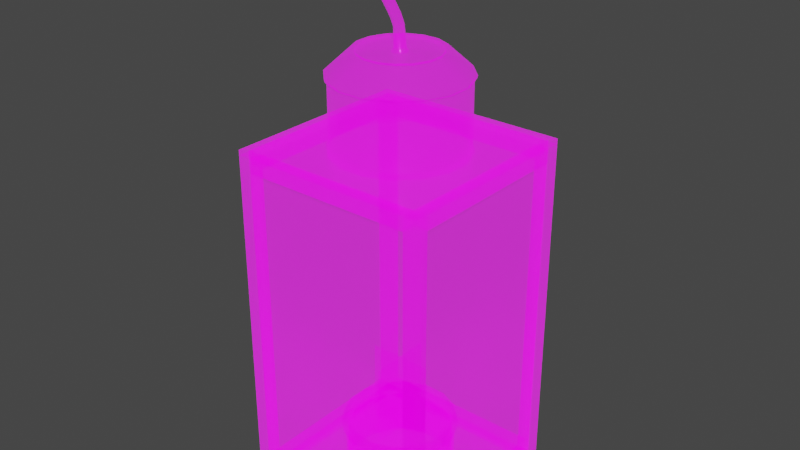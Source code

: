 # Source: Lamp.blend  (saved by Blender 2.81.16; exported with 4.5.12 LTS)
import bpy
from mathutils import Matrix  # noqa: F401  (used for matrix-valued properties, if any)

bpy.ops.wm.read_factory_settings(use_empty=True)
scene = bpy.context.scene
scene.name = 'Scene'

# ---- collections
col_collection = bpy.data.collections.new('Collection'); scene.collection.children.link(col_collection)

# ---- images (referenced by path relative to the original .blend; pixels are not part of the script)
import os
ASSET_DIR = os.environ.get("B2B_ASSET_DIR", "")  # directory of the original .blend (textures are referenced by path, not embedded)
HERE = os.path.dirname(os.path.abspath(__file__))  # packed textures are extracted next to this script under _unpacked/

def load_image(name, relpath, width, height, colorspace="sRGB"):
    """Load a texture the original file referenced (path relative to the .blend, or extracted next to this script)."""
    p = next((c for c in (os.path.join(HERE, relpath), os.path.join(ASSET_DIR, relpath)) if relpath and os.path.exists(c)), "")
    if p:
        img = bpy.data.images.load(p, check_existing=True)
        img.name = name
    else:  # same state as the original file: an image datablock whose file is absent (Cycles renders it pink)
        img = bpy.data.images.new(name, width, height)
        img.source = "FILE"
        img.filepath = "//" + (relpath or name)
    img.colorspace_settings.name = colorspace
    return img
img_opacity_png = load_image('Opacity.png', 'Lamparina/Opacity.png', 1024, 1024, 'sRGB')
img_roughness_png = load_image('Roughness.png', 'Lamparina/Roughness.png', 1024, 1024, 'sRGB')
img_metal_png = load_image('Metal.png', 'Lamparina/Metal.png', 1024, 1024, 'sRGB')
img_bump_png = load_image('Bump.png', 'Lamparina/Bump.png', 1024, 1024, 'sRGB')
img_emission_png = load_image('Emission.png', 'Lamparina/Emission.png', 1024, 1024, 'sRGB')
img_td_checker = load_image('TD_Checker', '', 2048, 2048, 'sRGB')
img_color_png = load_image('Color.png', 'Lamparina/Color.png', 1024, 1024, 'sRGB')

# ---- materials (node trees are filled in below, after node groups)
mat_lamp = bpy.data.materials.new('Lamp')
mat_lamp.use_transparency_overlap = False
mat_lamp.show_transparent_back = False
mat_lamp.use_transparent_shadow = False
mat_lamp.use_raytrace_refraction = True
mat_lamp.use_screen_refraction = True
mat_lamp.thickness_mode = 'SLAB'

# ---- node groups
ng_auto_smooth = bpy.data.node_groups.new('Auto Smooth', 'GeometryNodeTree')
_s = ng_auto_smooth.interface.new_socket(name='Geometry', in_out='OUTPUT', socket_type='NodeSocketGeometry')
_s = ng_auto_smooth.interface.new_socket(name='Geometry', in_out='INPUT', socket_type='NodeSocketGeometry')
_s = ng_auto_smooth.interface.new_socket(name='Angle', in_out='INPUT', socket_type='NodeSocketFloat')
_s.subtype = 'ANGLE'
_s.min_value = 0.0
_s.max_value = 3.142
ng_auto_smooth.is_modifier = True
_N = ng_auto_smooth.nodes; _L = ng_auto_smooth.links
n0 = _N.new('NodeGroupOutput'); n0.name = 'Group Output'; n0.location = (480, -100)
n1 = _N.new('NodeGroupInput'); n1.name = 'Group Input'; n1.location = (-420, -300)
n2 = _N.new('NodeGroupInput'); n2.name = 'Group Input.001'; n2.location = (-60, -100)
n3 = _N.new('GeometryNodeSetShadeSmooth'); n3.name = 'Set Shade Smooth'; n3.location = (120, -100)
n3.domain = 'EDGE'
n4 = _N.new('GeometryNodeSetShadeSmooth'); n4.name = 'Set Shade Smooth.001'; n4.location = (300, -100)
n5 = _N.new('GeometryNodeInputMeshEdgeAngle'); n5.name = 'Edge Angle'; n5.location = (-420, -220)
n6 = _N.new('GeometryNodeInputEdgeSmooth'); n6.name = 'Is Edge Smooth'; n6.location = (-60, -160)
n7 = _N.new('GeometryNodeInputShadeSmooth'); n7.name = 'Is Face Smooth'; n7.location = (-240, -340)
n8 = _N.new('FunctionNodeBooleanMath'); n8.name = 'Boolean Math'; n8.location = (-60, -220)
n9 = _N.new('FunctionNodeCompare'); n9.name = 'Compare'; n9.location = (-240, -180)
n9.operation = 'LESS_EQUAL'
_L.new(n5.outputs[0], n9.inputs[0])
_L.new(n4.outputs[0], n0.inputs[0])
_L.new(n1.outputs[1], n9.inputs[1])
_L.new(n9.outputs[0], n8.inputs[0])
_L.new(n7.outputs[0], n8.inputs[1])
_L.new(n2.outputs[0], n3.inputs[0])
_L.new(n6.outputs[0], n3.inputs[1])
_L.new(n3.outputs[0], n4.inputs[0])
_L.new(n8.outputs[0], n3.inputs[2])
n0.is_active_output = True

# ---- material node trees
mat_lamp.use_nodes = True; mat_lamp.node_tree.nodes.clear()
_N = mat_lamp.node_tree.nodes; _L = mat_lamp.node_tree.links
n0 = _N.new('ShaderNodeOutputMaterial'); n0.name = 'Material Output'; n0.location = (300, 300)
n1 = _N.new('ShaderNodeBsdfPrincipled'); n1.name = 'Principled BSDF'; n1.location = (10, 300)
n1.distribution = 'GGX'
n1.subsurface_method = 'BURLEY'
n1.inputs[3].default_value = 1.45
n1.inputs[28].default_value = 1.0
n2 = _N.new('ShaderNodeTexImage'); n2.name = 'Image Texture'; n2.location = (-284, -199)
n2.hide = True
n2.image = img_opacity_png
n3 = _N.new('ShaderNodeBump'); n3.name = 'Bump'; n3.location = (-235, -259)
n3.inputs[0].default_value = 0.1
n3.inputs[1].default_value = 1.0
n3.inputs[2].default_value = 1.0
n4 = _N.new('ShaderNodeTexImage'); n4.name = 'Image Texture.001'; n4.location = (-336, -68)
n4.hide = True
n4.image = img_roughness_png
n5 = _N.new('ShaderNodeTexImage'); n5.name = 'Image Texture.003'; n5.location = (-289, 98)
n5.hide = True
n5.image = img_metal_png
n6 = _N.new('ShaderNodeTexImage'); n6.name = 'Image Texture.002'; n6.location = (-520, -331)
n6.image = img_bump_png
n7 = _N.new('ShaderNodeTexImage'); n7.name = 'Image Texture.005'; n7.location = (-763, -96)
n7.image = img_emission_png
n8 = _N.new('ShaderNodeTexImage'); n8.name = 'Image Texture.006'; n8.location = (-695, 291)
n8.image = img_td_checker
n9 = _N.new('ShaderNodeTexImage'); n9.name = 'Image Texture.004'; n9.location = (-280, 185)
n9.hide = True
n9.image = img_color_png
_L.new(n2.outputs[0], n1.inputs[4])
_L.new(n4.outputs[0], n1.inputs[2])
_L.new(n5.outputs[0], n1.inputs[1])
_L.new(n9.outputs[0], n1.inputs[0])
_L.new(n3.outputs[0], n1.inputs[5])
_L.new(n6.outputs[0], n3.inputs[3])
_L.new(n1.outputs[0], n0.inputs[0])
_L.new(n7.outputs[0], n1.inputs[27])
n0.is_active_output = True

# ---- world
world_world = bpy.data.worlds.new('World'); scene.world = world_world
world_world.use_nodes = True; world_world.node_tree.nodes.clear()
_N = world_world.node_tree.nodes; _L = world_world.node_tree.links
n0 = _N.new('ShaderNodeOutputWorld'); n0.name = 'World Output'; n0.location = (300, 300)
n1 = _N.new('ShaderNodeBackground'); n1.name = 'Background'; n1.location = (10, 300)
n1.inputs[0].default_value = (0.05088, 0.05088, 0.05088, 1.0)
_L.new(n1.outputs[0], n0.inputs[0])
n0.is_active_output = True
world_world.color = (0.05088, 0.05088, 0.05088)
world_world.use_sun_shadow = False
world_world.sun_shadow_jitter_overblur = 0.0

# ---- meshes
me_cube_002 = bpy.data.meshes.new('Cube.002')
me_cube_002.from_pydata([(-0.1073, 0.5394, 0.005872), (-0.1073, 0.5394, 0.5059), (0.1073, 0.5394, 0.005872), (0.1073, 0.5394, 0.5059), (0.3056, 0.4573, 0.005872), (0.3056, 0.4573, 0.5059), (0.4573, 0.3056, 0.005872), (0.4573, 0.3056, 0.5059), (0.5394, 0.1073, 0.005872), (0.5394, 0.1073, 0.5059), (0.5394, -0.1073, 0.005872), (0.5394, -0.1073, 0.5059), (0.4573, -0.3056, 0.005872), (0.4573, -0.3056, 0.5059), (0.3056, -0.4573, 0.005872), (0.3056, -0.4573, 0.5059), (0.1073, -0.5394, 0.005872), (0.1073, -0.5394, 0.5059), (-0.1073, -0.5394, 0.005872), (-0.1073, -0.5394, 0.5059), (-0.3056, -0.4573, 0.005872), (-0.3056, -0.4573, 0.5059), (-0.4573, -0.3056, 0.005872), (-0.4573, -0.3056, 0.5059), (-0.5394, -0.1073, 0.005872), (-0.5394, -0.1073, 0.5059), (-0.5394, 0.1073, 0.005872), (-0.5394, 0.1073, 0.5059), (-0.4573, 0.3056, 0.005872), (-0.4573, 0.3056, 0.5059), (-0.3056, 0.4573, 0.005872), (-0.3056, 0.4573, 0.5059), (0.1102, 0.554, 0.5109), (-0.1102, 0.554, 0.5109), (0.3138, 0.4696, 0.5109), (0.4696, 0.3138, 0.5109), (0.554, 0.1102, 0.5109), (0.554, -0.1102, 0.5109), (0.4696, -0.3138, 0.5109), (0.3138, -0.4696, 0.5109), (0.1102, -0.554, 0.5109), (-0.1102, -0.554, 0.5109), (-0.3138, -0.4696, 0.5109), (-0.4696, -0.3138, 0.5109), (-0.554, -0.1102, 0.5109), (-0.554, 0.1102, 0.5109), (-0.4696, 0.3138, 0.5109), (-0.3138, 0.4696, 0.5109), (0.1145, 0.5756, 0.5298), (-0.1145, 0.5756, 0.5298), (0.3261, 0.488, 0.5298), (0.488, 0.3261, 0.5298), (0.5756, 0.1145, 0.5298), (0.5756, -0.1145, 0.5298), (0.488, -0.3261, 0.5298), (0.3261, -0.488, 0.5298), (0.1145, -0.5756, 0.5298), (-0.1145, -0.5756, 0.5298), (-0.3261, -0.488, 0.5298), (-0.488, -0.3261, 0.5298), (-0.5756, -0.1145, 0.5298), (-0.5756, 0.1145, 0.5298), (-0.488, 0.3261, 0.5298), (-0.3261, 0.488, 0.5298), (0.1115, 0.5607, 0.5462), (-0.1115, 0.5607, 0.5462), (0.3176, 0.4753, 0.5462), (0.4753, 0.3176, 0.5462), (0.5607, 0.1115, 0.5462), (0.5607, -0.1115, 0.5462), (0.4753, -0.3176, 0.5462), (0.3176, -0.4753, 0.5462), (0.1115, -0.5607, 0.5462), (-0.1115, -0.5607, 0.5462), (-0.3176, -0.4753, 0.5462), (-0.4753, -0.3176, 0.5462), (-0.5607, -0.1115, 0.5462), (-0.5607, 0.1115, 0.5462), (-0.4753, 0.3176, 0.5462), (-0.3176, 0.4753, 0.5462), (0.1115, 0.5607, 0.6155), (-0.1115, 0.5607, 0.6155), (0.3176, 0.4753, 0.6155), (0.4753, 0.3176, 0.6155), (0.5607, 0.1115, 0.6155), (0.5607, -0.1115, 0.6155), (0.4753, -0.3176, 0.6155), (0.3176, -0.4753, 0.6155), (0.1115, -0.5607, 0.6155), (-0.1115, -0.5607, 0.6155), (-0.3176, -0.4753, 0.6155), (-0.4753, -0.3176, 0.6155), (-0.5607, -0.1115, 0.6155), (-0.5607, 0.1115, 0.6155), (-0.4753, 0.3176, 0.6155), (-0.3176, 0.4753, 0.6155), (0.1029, 0.5172, 0.6155), (-0.1029, 0.5172, 0.6155), (-0.2929, 0.4384, 0.6155), (-0.4384, 0.2929, 0.6155), (-0.5172, 0.1029, 0.6155), (-0.5172, -0.1029, 0.6155), (-0.4384, -0.2929, 0.6155), (-0.2929, -0.4384, 0.6155), (-0.1029, -0.5172, 0.6155), (0.1029, -0.5172, 0.6155), (0.2929, -0.4384, 0.6155), (0.4384, -0.2929, 0.6155), (0.5172, -0.1029, 0.6155), (0.5172, 0.1029, 0.6155), (0.4384, 0.2929, 0.6155), (0.2929, 0.4384, 0.6155), (0.1029, 0.5172, 0.09342), (0.2929, 0.4384, 0.09342), (-0.2929, 0.4384, 0.09342), (-0.4384, 0.2929, 0.09342), (-0.5172, 0.1029, 0.09342), (-0.1029, -0.5172, 0.09342), (0.4384, 0.2929, 0.09342), (0.1018, 0.5117, 0.4919), (0.2899, 0.4338, 0.4919), (0.5117, 0.1018, 0.4919), (0.5117, -0.1018, 0.4919), (0.4338, -0.2899, 0.4919), (0.2899, -0.4338, 0.4919), (-0.4338, -0.2899, 0.4919), (-0.5117, -0.1018, 0.4919), (-0.2899, 0.4338, 0.4919), (-0.05687, 0.05687, 4.407), (0.05687, 0.05687, 4.407), (0.05687, -0.05687, 4.407), (-0.05687, -0.05687, 4.407), (-0.08043, -7.008e-09, 4.407), (-4.762e-09, 0.08043, 4.407), (0.08043, 7.008e-09, 4.407), (4.186e-09, -0.08043, 4.407), (0.0199, -0.03483, 4.643), (0.03362, 0.0005281, 4.648), (0.0199, 0.03588, 4.643), (-0.01322, 0.05053, 4.631), (-0.04634, 0.03588, 4.619), (-0.06005, 0.0005282, 4.613), (-0.04634, -0.03483, 4.619), (-0.01322, -0.04947, 4.631), (-0.01842, -0.03483, 4.728), (-0.005604, 0.0005281, 4.735), (-0.01842, 0.03588, 4.728), (-0.04937, 0.05053, 4.711), (-0.08033, 0.03588, 4.694), (-0.09315, 0.0005282, 4.687), (-0.08033, -0.03483, 4.694), (-0.04937, -0.04947, 4.711), (-0.06761, -0.03483, 4.801), (-0.05598, 0.0005281, 4.809), (-0.06761, 0.03588, 4.801), (-0.09567, 0.05053, 4.779), (-0.1237, 0.03588, 4.758), (-0.1354, 0.0005282, 4.749), (-0.1237, -0.03483, 4.758), (-0.09567, -0.04947, 4.779), (-0.1079, -0.03483, 4.856), (-0.09554, 0.0005242, 4.864), (-0.1079, 0.03588, 4.856), (-0.1378, 0.05052, 4.837), (-0.1677, 0.03588, 4.818), (-0.18, 0.0005238, 4.81), (-0.1677, -0.03483, 4.818), (-0.1378, -0.04948, 4.837), (-0.1452, -0.03484, 4.924), (-0.132, 0.0005158, 4.93), (-0.1452, 0.03587, 4.924), (-0.1771, 0.05051, 4.908), (-0.2089, 0.03587, 4.893), (-0.2221, 0.0005141, 4.887), (-0.2089, -0.03484, 4.893), (-0.1771, -0.04949, 4.908), (-0.1763, -0.03485, 4.999), (-0.1624, 0.0005074, 5.003), (-0.1763, 0.03586, 4.999), (-0.2097, 0.05051, 4.987), (-0.2432, 0.03586, 4.976), (-0.257, 0.0005045, 4.971), (-0.2432, -0.03485, 4.976), (-0.2097, -0.04949, 4.987), (-0.1971, -0.03485, 5.076), (-0.1827, 0.0005036, 5.078), (-0.1971, 0.03586, 5.076), (-0.2319, 0.0505, 5.069), (-0.2666, 0.03586, 5.063), (-0.281, 0.0005001, 5.06), (-0.2666, -0.03485, 5.063), (-0.2319, -0.0495, 5.069), (-0.2043, -0.03485, 5.149), (-0.1897, 0.0005085, 5.149), (-0.2043, 0.03586, 5.149), (-0.2397, 0.05051, 5.149), (-0.275, 0.03586, 5.15), (-0.2897, 0.0005066, 5.15), (-0.275, -0.03485, 5.15), (-0.2397, -0.04949, 5.149), (-0.1955, -0.03483, 5.212), (-0.1816, 0.0005237, 5.208), (-0.1955, 0.03588, 5.212), (-0.2293, 0.05053, 5.222), (-0.263, 0.03589, 5.233), (-0.277, 0.0005326, 5.237), (-0.263, -0.03482, 5.233), (-0.2293, -0.04947, 5.222), (-0.1301, -0.03459, 5.341), (-0.1184, 0.0007504, 5.332), (-0.1302, 0.03612, 5.341), (-0.1586, 0.05079, 5.362), (-0.1871, 0.03617, 5.383), (-0.1988, 0.0008203, 5.392), (-0.187, -0.03455, 5.383), (-0.1585, -0.04921, 5.362), (-0.02143, -0.03421, 5.43), (-0.01483, 0.001115, 5.417), (-0.02154, 0.0365, 5.43), (-0.03763, 0.05121, 5.461), (-0.05367, 0.03663, 5.493), (-0.06027, 0.001297, 5.506), (-0.05356, -0.03408, 5.493), (-0.03747, -0.04879, 5.462), (0.03701, -0.03406, 5.453), (0.04059, 0.001265, 5.438), (0.03691, 0.03665, 5.452), (0.02811, 0.05138, 5.487), (0.01935, 0.03682, 5.521), (0.01576, 0.0015, 5.535), (0.01944, -0.03389, 5.521), (0.02824, -0.04862, 5.487), (0.09686, -0.03396, 5.461), (0.09708, 0.001352, 5.446), (0.09682, 0.03675, 5.461), (0.09623, 0.05148, 5.496), (0.09565, 0.03693, 5.531), (0.09543, 0.001618, 5.546), (0.0957, -0.03378, 5.532), (0.09629, -0.04851, 5.496), (0.1562, -0.03397, 5.455), (0.1528, 0.001346, 5.44), (0.1562, 0.03674, 5.454), (0.1643, 0.05148, 5.489), (0.1724, 0.03692, 5.523), (0.1758, 0.001606, 5.538), (0.1724, -0.03379, 5.523), (0.1643, -0.04852, 5.489), (0.2134, -0.03411, 5.433), (0.2066, 0.001217, 5.42), (0.2135, 0.0366, 5.433), (0.2301, 0.05132, 5.464), (0.2466, 0.03674, 5.496), (0.2533, 0.001416, 5.509), (0.2464, -0.03397, 5.496), (0.2299, -0.04868, 5.465), (0.2669, -0.03441, 5.395), (0.2572, 0.0009282, 5.384), (0.2672, 0.03629, 5.395), (0.291, 0.05097, 5.421), (0.3147, 0.03635, 5.447), (0.3244, 0.00101, 5.459), (0.3144, -0.03436, 5.448), (0.2906, -0.04903, 5.422), (0.3152, -0.03493, 5.34), (0.3033, 0.0004354, 5.331), (0.3156, 0.03578, 5.339), (0.3448, 0.05039, 5.359), (0.3738, 0.03572, 5.379), (0.3857, 0.000355, 5.388), (0.3734, -0.03499, 5.38), (0.3442, -0.0496, 5.36), (0.3558, -0.0357, 5.264), (0.3425, -0.0003112, 5.258), (0.3563, 0.035, 5.263), (0.3889, 0.04955, 5.277), (0.4215, 0.03482, 5.29), (0.4347, -0.0005753, 5.296), (0.421, -0.03589, 5.291), (0.3883, -0.05044, 5.277), (0.3861, -0.03678, 5.166), (0.372, -0.001359, 5.163), (0.3866, 0.03393, 5.166), (0.4212, 0.04841, 5.173), (0.4556, 0.03361, 5.181), (0.4696, -0.00181, 5.185), (0.4551, -0.0371, 5.182), (0.4205, -0.05158, 5.174), (0.03987, -0.03967, 4.438), (0.05641, 0.000278, 4.438), (0.03987, 0.04023, 4.438), (-7.986e-05, 0.05678, 4.438), (-0.04003, 0.04023, 4.437), (-0.05657, 0.0002781, 4.437), (-0.04003, -0.03967, 4.437), (-7.989e-05, -0.05622, 4.438), (-0.1252, 0.6293, 3.555), (-0.1252, 0.6293, 4.189), (0.1252, 0.6293, 3.555), (0.1252, 0.6293, 4.189), (0.3565, 0.5335, 3.555), (0.3565, 0.5335, 4.189), (0.5335, 0.3565, 3.555), (0.5335, 0.3565, 4.189), (0.6293, 0.1252, 3.555), (0.6293, 0.1252, 4.189), (0.6293, -0.1252, 3.555), (0.6293, -0.1252, 4.189), (0.5335, -0.3565, 3.555), (0.5335, -0.3565, 4.189), (0.3565, -0.5335, 3.555), (0.3565, -0.5335, 4.189), (0.1252, -0.6293, 3.555), (0.1252, -0.6293, 4.189), (-0.1252, -0.6293, 3.555), (-0.1252, -0.6293, 4.189), (-0.3565, -0.5335, 3.555), (-0.3565, -0.5335, 4.189), (-0.5335, -0.3565, 3.555), (-0.5335, -0.3565, 4.189), (-0.6293, -0.1252, 3.555), (-0.6293, -0.1252, 4.189), (-0.6293, 0.1252, 3.555), (-0.6293, 0.1252, 4.189), (-0.5335, 0.3565, 3.555), (-0.5335, 0.3565, 4.189), (-0.3565, 0.5335, 3.555), (-0.3565, 0.5335, 4.189), (-0.1291, 0.6489, 4.189), (0.1291, 0.6489, 4.189), (0.3676, 0.5501, 4.189), (0.5501, 0.3676, 4.189), (0.6489, 0.1291, 4.189), (0.6489, -0.1291, 4.189), (0.5501, -0.3676, 4.189), (0.3676, -0.5501, 4.189), (0.1291, -0.6489, 4.189), (-0.1291, -0.6489, 4.189), (-0.3676, -0.5501, 4.189), (-0.5501, -0.3676, 4.189), (-0.6489, -0.1291, 4.189), (-0.6489, 0.1291, 4.189), (-0.5501, 0.3676, 4.189), (-0.3676, 0.5501, 4.189), (-0.1302, 0.6547, 4.213), (0.1302, 0.6547, 4.213), (0.3709, 0.5551, 4.213), (0.5551, 0.3709, 4.213), (0.6547, 0.1302, 4.213), (0.6547, -0.1302, 4.213), (0.5551, -0.3709, 4.213), (0.3709, -0.5551, 4.213), (0.1302, -0.6547, 4.213), (-0.1302, -0.6547, 4.213), (-0.3709, -0.5551, 4.213), (-0.5551, -0.3709, 4.213), (-0.6547, -0.1302, 4.213), (-0.6547, 0.1302, 4.213), (-0.5551, 0.3709, 4.213), (-0.3709, 0.5551, 4.213), (-0.07687, 0.3865, 4.427), (0.07687, 0.3865, 4.427), (0.2189, 0.3276, 4.427), (0.3276, 0.2189, 4.427), (0.3865, 0.07687, 4.427), (0.3865, -0.07687, 4.427), (0.3276, -0.2189, 4.427), (0.2189, -0.3276, 4.427), (0.07687, -0.3865, 4.427), (-0.07687, -0.3865, 4.427), (-0.2189, -0.3276, 4.427), (-0.3276, -0.2189, 4.427), (-0.3865, -0.07687, 4.427), (-0.3865, 0.07687, 4.427), (-0.3276, 0.2189, 4.427), (-0.2189, 0.3276, 4.427), (0.08385, 0.4215, 4.432), (-0.08385, 0.4215, 4.432), (0.2388, 0.3574, 4.432), (0.3574, 0.2388, 4.432), (0.4215, 0.08385, 4.432), (0.4215, -0.08385, 4.432), (0.3574, -0.2388, 4.432), (0.2388, -0.3574, 4.432), (0.08385, -0.4215, 4.432), (-0.08385, -0.4215, 4.432), (-0.2388, -0.3574, 4.432), (-0.3574, -0.2388, 4.432), (-0.4215, -0.08385, 4.432), (-0.4215, 0.08385, 4.432), (-0.3574, 0.2388, 4.432), (-0.2388, 0.3574, 4.432), (-0.07687, 0.3865, 4.407), (0.07687, 0.3865, 4.407), (0.2189, 0.3276, 4.407), (0.3276, 0.2189, 4.407), (0.3865, 0.07687, 4.407), (0.3865, -0.07687, 4.407), (0.3276, -0.2189, 4.407), (0.2189, -0.3276, 4.407), (0.07687, -0.3865, 4.407), (-0.07687, -0.3865, 4.407), (-0.2189, -0.3276, 4.407), (-0.3276, -0.2189, 4.407), (-0.3865, -0.07687, 4.407), (-0.3865, 0.07687, 4.407), (-0.3276, 0.2189, 4.407), (-0.2189, 0.3276, 4.407), (-0.1288, 0.6477, 3.528), (0.1288, 0.6477, 3.528), (0.3669, 0.5491, 3.528), (0.5491, 0.3669, 3.528), (0.6477, 0.1288, 3.528), (0.6477, -0.1288, 3.528), (0.5491, -0.3669, 3.528), (0.3669, -0.5491, 3.528), (0.1288, -0.6477, 3.528), (-0.1288, -0.6477, 3.528), (-0.3669, -0.5491, 3.528), (-0.5491, -0.3669, 3.528), (-0.6477, -0.1288, 3.528), (-0.6477, 0.1288, 3.528), (-0.5491, 0.3669, 3.528), (-0.3669, 0.5491, 3.528), (-0.1288, 0.6477, 3.5), (0.1288, 0.6477, 3.5), (0.3669, 0.5491, 3.5), (0.5491, 0.3669, 3.5), (0.6477, 0.1288, 3.5), (0.6477, -0.1288, 3.5), (0.5491, -0.3669, 3.5), (0.3669, -0.5491, 3.5), (0.1288, -0.6477, 3.5), (-0.1288, -0.6477, 3.5), (-0.3669, -0.5491, 3.5), (-0.5491, -0.3669, 3.5), (-0.6477, -0.1288, 3.5), (-0.6477, 0.1288, 3.5), (-0.5491, 0.3669, 3.5), (-0.3669, 0.5491, 3.5), (-0.1029, 0.5172, 0.09342), (-0.5172, -0.1029, 0.09342), (-0.4384, -0.2929, 0.09342), (-0.2929, -0.4384, 0.09342), (0.1029, -0.5172, 0.09342), (0.2929, -0.4384, 0.09342), (0.4384, -0.2929, 0.09342), (0.5172, -0.1029, 0.09342), (0.5172, 0.1029, 0.09342), (-0.1018, 0.5117, 0.03263), (-0.1018, 0.5117, 0.4919), (0.1018, 0.5117, 0.03263), (0.2899, 0.4338, 0.03263), (0.4338, 0.2899, 0.03263), (0.4338, 0.2899, 0.4919), (0.5117, 0.1018, 0.03263), (0.5117, -0.1018, 0.03263), (0.4338, -0.2899, 0.03263), (0.2899, -0.4338, 0.03263), (0.1018, -0.5117, 0.03263), (0.1018, -0.5117, 0.4919), (-0.1018, -0.5117, 0.03263), (-0.1018, -0.5117, 0.4919), (-0.2899, -0.4338, 0.03263), (-0.2899, -0.4338, 0.4919), (-0.4338, -0.2899, 0.03263), (-0.5117, -0.1018, 0.03263), (-0.5117, 0.1018, 0.03263), (-0.5117, 0.1018, 0.4919), (-0.4338, 0.2899, 0.03263), (-0.4338, 0.2899, 0.4919), (-0.2899, 0.4338, 0.03263), (-0.1706, -0.03471, 5.285), (-0.08643, -0.03441, 5.391), (-0.2016, -0.04934, 5.301), (-0.1089, -0.04901, 5.417), (-0.1578, 0.0006408, 5.279), (-0.07717, 0.0009267, 5.38), (-0.1707, 0.036, 5.285), (-0.08651, 0.0363, 5.391), (-0.2017, 0.05066, 5.301), (-0.109, 0.05099, 5.417), (-0.2327, 0.03603, 5.317), (-0.1314, 0.03639, 5.443), (-0.2455, 0.0006811, 5.324), (-0.1407, 0.001051, 5.454), (-0.2326, -0.03468, 5.317), (-0.1313, -0.03432, 5.443), (-0.9409, -0.9409, -0.02528), (-0.9409, -0.9409, 3.541), (-0.9409, 0.9409, -0.02528), (-0.9409, 0.9409, 3.541), (0.9409, -0.9409, -0.02528), (0.9409, -0.9409, 3.541), (0.9409, 0.9409, -0.02528), (0.9409, 0.9409, 3.541), (1.0, -1.0, 0.0), (1.0, 1.0, 0.0), (1.0, -1.0, 3.5), (-1.0, -1.0, 0.0), (-1.0, -1.0, 3.5), (-0.8611, -1.0, 3.5), (-0.8611, -0.8611, 3.5), (1.0, -0.8611, 0.0), (0.8611, -0.8611, 3.5), (1.0, 1.0, 3.5), (1.0, 0.8611, 0.0), (0.8611, 0.8611, 0.0), (-1.0, 1.0, 0.0), (-1.0, 1.0, 3.5), (-1.0, 0.8611, 3.5), (-0.8611, 0.8611, 0.0), (-1.0, 1.0, -0.05132), (-1.0, -1.0, -0.05132), (1.0, -1.0, -0.05132), (1.0, 1.0, -0.05132), (-1.0, -1.0, 3.551), (-1.0, 1.0, 3.551), (1.0, -1.0, 3.551), (1.0, 1.0, 3.551), (1.0, 0.8611, 0.1389), (1.0, -0.8611, 0.1389), (0.8611, 0.8611, 0.1389), (0.8611, -0.8611, 0.1389), (0.8611, -0.8611, 0.0), (-0.8611, 1.0, 0.1389), (0.8611, 1.0, 0.1389), (-0.8611, 1.0, -3.725e-09), (0.8611, 1.0, -3.725e-09), (-1.0, -0.8611, 0.1389), (-1.0, 0.8611, 0.1389), (-1.0, -0.8611, -7.451e-09), (-1.0, 0.8611, -7.451e-09), (-0.8611, 0.8611, 0.1389), (0.8611, -1.0, 0.1389), (-0.8611, -1.0, 0.1389), (0.8611, -1.0, -1.118e-08), (-0.8611, -1.0, -1.118e-08), (-0.8611, -0.8611, 0.1389), (-0.8611, -0.8611, -1.118e-08), (1.0, 0.8611, 3.361), (1.0, -0.8611, 3.361), (1.0, 0.8611, 3.5), (1.0, -0.8611, 3.5), (0.8611, 0.8611, 3.361), (0.8611, 0.8611, 3.5), (-0.8611, 1.0, 3.361), (0.8611, 1.0, 3.361), (-0.8611, 1.0, 3.5), (0.8611, 1.0, 3.5), (-1.0, -0.8611, 3.361), (-1.0, 0.8611, 3.361), (-1.0, -0.8611, 3.5), (-0.8611, 0.8611, 3.361), (-0.8611, 0.8611, 3.5), (0.8611, -1.0, 3.361), (-0.8611, -1.0, 3.361), (0.8611, -1.0, 3.5), (0.8611, -0.8611, 3.361), (-0.8611, -0.8611, 3.361), (-0.3283, 0.0, 0.457), (0.3283, 0.0, 0.457), (-0.3283, 0.0, 1.306), (0.3283, 0.0, 1.306), (0.0, -0.3283, 0.457), (0.0, 0.3283, 0.457), (0.0, -0.3283, 1.306), (0.0, 0.3283, 1.306)], [], [(0, 1, 3, 2), (2, 3, 5, 4), (4, 5, 7, 6), (6, 7, 9, 8), (8, 9, 11, 10), (10, 11, 13, 12), (12, 13, 15, 14), (14, 15, 17, 16), (16, 17, 19, 18), (18, 19, 21, 20), (20, 21, 23, 22), (22, 23, 25, 24), (24, 25, 27, 26), (26, 27, 29, 28), (11, 9, 36, 37), (28, 29, 31, 30), (30, 31, 1, 0), (75, 76, 60, 59), (21, 19, 41, 42), (31, 29, 46, 47), (7, 5, 34, 35), (17, 15, 39, 40), (3, 1, 33, 32), (27, 25, 44, 45), (13, 11, 37, 38), (23, 21, 42, 43), (1, 31, 47, 33), (9, 7, 35, 36), (19, 17, 40, 41), (29, 27, 45, 46), (5, 3, 32, 34), (15, 13, 38, 39), (25, 23, 43, 44), (34, 32, 48, 50), (68, 69, 53, 52), (76, 77, 61, 60), (69, 70, 54, 53), (77, 78, 62, 61), (70, 71, 55, 54), (78, 79, 63, 62), (71, 72, 56, 55), (79, 65, 49, 63), (72, 73, 57, 56), (64, 66, 50, 48), (65, 64, 48, 49), (73, 74, 58, 57), (66, 67, 51, 50), (74, 75, 59, 58), (67, 68, 52, 51), (70, 69, 85, 86), (41, 40, 56, 57), (33, 47, 63, 49), (42, 41, 57, 58), (35, 34, 50, 51), (43, 42, 58, 59), (36, 35, 51, 52), (44, 43, 59, 60), (37, 36, 52, 53), (45, 44, 60, 61), (38, 37, 53, 54), (46, 45, 61, 62), (39, 38, 54, 55), (47, 46, 62, 63), (40, 39, 55, 56), (96, 97, 440, 112), (78, 77, 93, 94), (71, 70, 86, 87), (79, 78, 94, 95), (72, 71, 87, 88), (64, 65, 81, 80), (65, 79, 95, 81), (73, 72, 88, 89), (66, 64, 80, 82), (74, 73, 89, 90), (67, 66, 82, 83), (75, 74, 90, 91), (68, 67, 83, 84), (76, 75, 91, 92), (69, 68, 84, 85), (77, 76, 92, 93), (80, 81, 97, 96), (81, 95, 98, 97), (95, 94, 99, 98), (94, 93, 100, 99), (93, 92, 101, 100), (92, 91, 102, 101), (91, 90, 103, 102), (90, 89, 104, 103), (89, 88, 105, 104), (88, 87, 106, 105), (87, 86, 107, 106), (86, 85, 108, 107), (85, 84, 109, 108), (84, 83, 110, 109), (83, 82, 111, 110), (82, 80, 96, 111), (110, 111, 113, 118), (103, 104, 117, 443), (111, 96, 112, 113), (104, 105, 444, 117), (97, 98, 114, 440), (105, 106, 445, 444), (98, 99, 115, 114), (106, 107, 446, 445), (99, 100, 116, 115), (107, 108, 447, 446), (100, 101, 441, 116), (108, 109, 448, 447), (101, 102, 442, 441), (109, 110, 118, 448), (102, 103, 443, 442), (32, 33, 49, 48), (454, 123, 122, 121), (120, 124, 123, 454), (470, 468, 126, 125), (120, 119, 460, 124), (119, 450, 462, 460), (450, 127, 464, 462), (127, 470, 125, 464), (290, 138, 137, 289), (291, 139, 138, 290), (292, 140, 139, 291), (293, 141, 140, 292), (294, 142, 141, 293), (295, 143, 142, 294), (280, 281, 282, 283), (288, 136, 143, 295), (136, 144, 151, 143), (137, 145, 144, 136), (138, 146, 145, 137), (139, 147, 146, 138), (140, 148, 147, 139), (141, 149, 148, 140), (142, 150, 149, 141), (143, 151, 150, 142), (144, 152, 159, 151), (145, 153, 152, 144), (146, 154, 153, 145), (147, 155, 154, 146), (148, 156, 155, 147), (149, 157, 156, 148), (150, 158, 157, 149), (151, 159, 158, 150), (152, 160, 167, 159), (153, 161, 160, 152), (154, 162, 161, 153), (155, 163, 162, 154), (156, 164, 163, 155), (157, 165, 164, 156), (158, 166, 165, 157), (159, 167, 166, 158), (160, 168, 175, 167), (161, 169, 168, 160), (162, 170, 169, 161), (163, 171, 170, 162), (164, 172, 171, 163), (165, 173, 172, 164), (166, 174, 173, 165), (167, 175, 174, 166), (168, 176, 183, 175), (169, 177, 176, 168), (170, 178, 177, 169), (171, 179, 178, 170), (172, 180, 179, 171), (173, 181, 180, 172), (174, 182, 181, 173), (175, 183, 182, 174), (176, 184, 191, 183), (177, 185, 184, 176), (178, 186, 185, 177), (179, 187, 186, 178), (180, 188, 187, 179), (181, 189, 188, 180), (182, 190, 189, 181), (183, 191, 190, 182), (184, 192, 199, 191), (185, 193, 192, 184), (186, 194, 193, 185), (187, 195, 194, 186), (188, 196, 195, 187), (189, 197, 196, 188), (190, 198, 197, 189), (191, 199, 198, 190), (192, 200, 207, 199), (193, 201, 200, 192), (194, 202, 201, 193), (195, 203, 202, 194), (196, 204, 203, 195), (197, 205, 204, 196), (198, 206, 205, 197), (199, 207, 206, 198), (472, 208, 215, 474), (476, 209, 208, 472), (478, 210, 209, 476), (480, 211, 210, 478), (482, 212, 211, 480), (484, 213, 212, 482), (486, 214, 213, 484), (474, 215, 214, 486), (208, 473, 475, 215), (209, 477, 473, 208), (210, 479, 477, 209), (211, 481, 479, 210), (212, 483, 481, 211), (213, 485, 483, 212), (214, 487, 485, 213), (215, 475, 487, 214), (216, 224, 231, 223), (217, 225, 224, 216), (218, 226, 225, 217), (219, 227, 226, 218), (220, 228, 227, 219), (221, 229, 228, 220), (222, 230, 229, 221), (223, 231, 230, 222), (224, 232, 239, 231), (225, 233, 232, 224), (226, 234, 233, 225), (227, 235, 234, 226), (228, 236, 235, 227), (229, 237, 236, 228), (230, 238, 237, 229), (231, 239, 238, 230), (232, 240, 247, 239), (233, 241, 240, 232), (234, 242, 241, 233), (235, 243, 242, 234), (236, 244, 243, 235), (237, 245, 244, 236), (238, 246, 245, 237), (239, 247, 246, 238), (240, 248, 255, 247), (241, 249, 248, 240), (242, 250, 249, 241), (243, 251, 250, 242), (244, 252, 251, 243), (245, 253, 252, 244), (246, 254, 253, 245), (247, 255, 254, 246), (248, 256, 263, 255), (249, 257, 256, 248), (250, 258, 257, 249), (251, 259, 258, 250), (252, 260, 259, 251), (253, 261, 260, 252), (254, 262, 261, 253), (255, 263, 262, 254), (256, 264, 271, 263), (257, 265, 264, 256), (258, 266, 265, 257), (259, 267, 266, 258), (260, 268, 267, 259), (261, 269, 268, 260), (262, 270, 269, 261), (263, 271, 270, 262), (264, 272, 279, 271), (265, 273, 272, 264), (266, 274, 273, 265), (267, 275, 274, 266), (268, 276, 275, 267), (269, 277, 276, 268), (270, 278, 277, 269), (271, 279, 278, 270), (272, 280, 287, 279), (273, 281, 280, 272), (274, 282, 281, 273), (275, 283, 282, 274), (276, 284, 283, 275), (277, 285, 284, 276), (278, 286, 285, 277), (279, 287, 286, 278), (135, 295, 294, 131), (131, 294, 293, 132), (132, 293, 292, 128), (128, 292, 291, 133), (133, 291, 290, 129), (129, 290, 289, 134), (134, 289, 288, 130), (130, 288, 295, 135), (296, 297, 299, 298), (298, 299, 301, 300), (300, 301, 303, 302), (302, 303, 305, 304), (304, 305, 307, 306), (306, 307, 309, 308), (308, 309, 311, 310), (310, 311, 313, 312), (312, 313, 315, 314), (314, 315, 317, 316), (316, 317, 319, 318), (318, 319, 321, 320), (320, 321, 323, 322), (322, 323, 325, 324), (303, 301, 330, 331), (324, 325, 327, 326), (326, 327, 297, 296), (306, 308, 414, 413), (341, 340, 356, 357), (313, 311, 335, 336), (299, 297, 328, 329), (323, 321, 340, 341), (309, 307, 333, 334), (319, 317, 338, 339), (297, 327, 343, 328), (305, 303, 331, 332), (315, 313, 336, 337), (325, 323, 341, 342), (301, 299, 329, 330), (311, 309, 334, 335), (321, 319, 339, 340), (307, 305, 332, 333), (317, 315, 337, 338), (327, 325, 342, 343), (347, 346, 378, 379), (334, 333, 349, 350), (342, 341, 357, 358), (335, 334, 350, 351), (343, 342, 358, 359), (336, 335, 351, 352), (329, 328, 344, 345), (328, 343, 359, 344), (337, 336, 352, 353), (330, 329, 345, 346), (338, 337, 353, 354), (331, 330, 346, 347), (339, 338, 354, 355), (332, 331, 347, 348), (340, 339, 355, 356), (333, 332, 348, 349), (373, 372, 404, 405), (355, 354, 386, 387), (348, 347, 379, 380), (356, 355, 387, 388), (349, 348, 380, 381), (357, 356, 388, 389), (350, 349, 381, 382), (358, 357, 389, 390), (351, 350, 382, 383), (359, 358, 390, 391), (352, 351, 383, 384), (345, 344, 377, 376), (344, 359, 391, 377), (353, 352, 384, 385), (346, 345, 376, 378), (354, 353, 385, 386), (360, 361, 376, 377), (361, 362, 378, 376), (362, 363, 379, 378), (363, 364, 380, 379), (364, 365, 381, 380), (365, 366, 382, 381), (366, 367, 383, 382), (367, 368, 384, 383), (368, 369, 385, 384), (369, 370, 386, 385), (370, 371, 387, 386), (371, 372, 388, 387), (372, 373, 389, 388), (373, 374, 390, 389), (374, 375, 391, 390), (375, 360, 377, 391), (395, 398, 397, 396), (366, 365, 397, 398), (374, 373, 405, 406), (367, 366, 398, 399), (375, 374, 406, 407), (368, 367, 399, 400), (361, 360, 392, 393), (360, 375, 407, 392), (369, 368, 400, 401), (362, 361, 393, 394), (370, 369, 401, 402), (363, 362, 394, 395), (371, 370, 402, 403), (364, 363, 395, 396), (372, 371, 403, 404), (365, 364, 396, 397), (415, 416, 432, 431), (316, 318, 419, 418), (326, 296, 408, 423), (302, 304, 412, 411), (312, 314, 417, 416), (322, 324, 422, 421), (298, 300, 410, 409), (308, 310, 415, 414), (318, 320, 420, 419), (304, 306, 413, 412), (314, 316, 418, 417), (324, 326, 423, 422), (300, 302, 411, 410), (310, 312, 416, 415), (296, 298, 409, 408), (320, 322, 421, 420), (408, 409, 425, 424), (423, 408, 424, 439), (416, 417, 433, 432), (409, 410, 426, 425), (417, 418, 434, 433), (410, 411, 427, 426), (418, 419, 435, 434), (411, 412, 428, 427), (419, 420, 436, 435), (412, 413, 429, 428), (420, 421, 437, 436), (413, 414, 430, 429), (421, 422, 438, 437), (414, 415, 431, 430), (422, 423, 439, 438), (449, 450, 119, 451), (451, 119, 120, 452), (452, 120, 454, 453), (453, 454, 121, 455), (455, 121, 122, 456), (456, 122, 123, 457), (457, 123, 124, 458), (458, 124, 460, 459), (459, 460, 462, 461), (461, 462, 464, 463), (463, 464, 125, 465), (465, 125, 126, 466), (466, 126, 468, 467), (467, 468, 470, 469), (469, 470, 127, 471), (471, 127, 450, 449), (289, 137, 136, 288), (473, 216, 223, 475), (201, 476, 472, 200), (200, 472, 474, 207), (475, 223, 222, 487), (477, 217, 216, 473), (202, 478, 476, 201), (479, 218, 217, 477), (203, 480, 478, 202), (481, 219, 218, 479), (204, 482, 480, 203), (483, 220, 219, 481), (205, 484, 482, 204), (485, 221, 220, 483), (206, 486, 484, 205), (487, 222, 221, 485), (207, 474, 486, 206), (118, 446, 447, 448), (113, 445, 446, 118), (115, 116, 441, 442), (113, 112, 444, 445), (112, 440, 117, 444), (440, 114, 443, 117), (114, 115, 442, 443), (394, 399, 398, 395), (406, 405, 404, 403), (394, 393, 400, 399), (393, 392, 401, 400), (392, 407, 402, 401), (407, 406, 403, 402), (287, 280, 283, 284), (286, 287, 284, 285), (488, 489, 491, 490), (490, 491, 495, 494), (494, 495, 493, 492), (492, 493, 489, 488), (499, 496, 497, 508), (500, 509, 505, 498), (499, 500, 552, 531), (531, 552, 502, 539), (539, 502, 501, 537), (537, 501, 500, 499), (496, 498, 557, 536), (536, 557, 504, 524), (524, 504, 543, 503), (503, 543, 498, 496), (497, 505, 542, 506), (506, 542, 545, 507), (507, 545, 549, 528), (528, 549, 505, 497), (508, 509, 548, 527), (527, 548, 554, 511), (511, 554, 510, 532), (532, 510, 509, 508), (513, 512, 515, 514), (516, 518, 519, 517), (505, 509, 517, 519), (500, 498, 518, 516), (497, 515, 512, 508), (499, 513, 514, 496), (498, 505, 519, 518), (509, 500, 516, 517), (496, 514, 515, 497), (508, 512, 513, 499), (520, 521, 503, 506), (506, 503, 524, 507), (507, 524, 523, 522), (522, 523, 521, 520), (525, 526, 528, 527), (527, 528, 507, 511), (511, 507, 522, 533), (533, 522, 526, 525), (529, 530, 532, 531), (531, 532, 511, 539), (539, 511, 533, 538), (538, 533, 530, 529), (534, 535, 537, 536), (536, 537, 539, 524), (524, 539, 538, 523), (523, 538, 535, 534), (540, 542, 543, 541), (542, 545, 504, 543), (545, 544, 558, 504), (544, 540, 541, 558), (546, 548, 549, 547), (548, 554, 545, 549), (554, 553, 544, 545), (553, 546, 547, 544), (550, 552, 510, 551), (552, 502, 554, 510), (502, 559, 553, 554), (559, 550, 551, 553), (555, 557, 501, 556), (557, 504, 502, 501), (504, 558, 559, 502), (558, 555, 556, 559), (560, 561, 563, 562), (564, 565, 567, 566)])
me_cube_002.polygons.foreach_set('use_smooth', [1, 1, 1, 1, 1, 1, 1, 1, 1, 1, 1, 1, 1, 1, 1, 1, 1, 1, 1, 1, 1, 1, 1, 1, 1, 1, 1, 1, 1, 1, 1, 1, 1, 1, 1, 1, 1, 1, 1, 1, 1, 1, 1, 1, 1, 1, 1, 1, 1, 1, 1, 1, 1, 1, 1, 1, 1, 1, 1, 1, 1, 1, 1, 1, 1, 1, 1, 1, 1, 1, 1, 1, 1, 1, 1, 1, 1, 1, 1, 1, 1, 1, 1, 1, 1, 1, 1, 1, 1, 1, 1, 1, 1, 1, 1, 1, 1, 1, 1, 1, 1, 1, 1, 1, 1, 1, 1, 1, 1, 1, 1, 1, 1, 1, 1, 1, 1, 1, 1, 1, 1, 1, 1, 1, 1, 1, 1, 1, 1, 1, 1, 1, 1, 1, 1, 1, 1, 1, 1, 1, 1, 1, 1, 1, 1, 1, 1, 1, 1, 1, 1, 1, 1, 1, 1, 1, 1, 1, 1, 1, 1, 1, 1, 1, 1, 1, 1, 1, 1, 1, 1, 1, 1, 1, 1, 1, 1, 1, 1, 1, 1, 1, 1, 1, 1, 1, 1, 1, 1, 1, 1, 1, 1, 1, 1, 1, 1, 1, 1, 1, 1, 1, 1, 1, 1, 1, 1, 1, 1, 1, 1, 1, 1, 1, 1, 1, 1, 1, 1, 1, 1, 1, 1, 1, 1, 1, 1, 1, 1, 1, 1, 1, 1, 1, 1, 1, 1, 1, 1, 1, 1, 1, 1, 1, 1, 1, 1, 1, 1, 1, 1, 1, 1, 1, 1, 1, 1, 1, 1, 1, 1, 1, 1, 1, 1, 1, 1, 1, 1, 1, 1, 1, 1, 1, 1, 1, 1, 1, 1, 1, 1, 1, 1, 1, 1, 1, 1, 1, 1, 1, 1, 1, 1, 1, 1, 1, 1, 1, 1, 1, 1, 1, 1, 1, 1, 1, 1, 1, 1, 1, 1, 1, 1, 1, 1, 1, 1, 1, 1, 1, 1, 1, 1, 1, 1, 1, 1, 1, 1, 1, 1, 1, 1, 1, 1, 1, 1, 1, 1, 1, 1, 1, 1, 1, 1, 1, 1, 1, 1, 1, 1, 1, 1, 1, 1, 1, 1, 1, 1, 1, 1, 1, 1, 1, 1, 1, 1, 1, 1, 1, 1, 1, 1, 1, 1, 1, 1, 1, 1, 1, 1, 1, 1, 1, 1, 1, 1, 1, 1, 1, 1, 1, 1, 1, 1, 1, 1, 1, 1, 1, 1, 1, 1, 1, 1, 1, 1, 1, 1, 1, 1, 1, 1, 1, 1, 1, 1, 1, 1, 1, 1, 1, 1, 1, 1, 1, 1, 1, 1, 1, 1, 1, 1, 1, 1, 1, 1, 1, 1, 1, 1, 1, 1, 1, 1, 1, 1, 1, 1, 1, 1, 1, 1, 1, 1, 1, 0, 0, 0, 0, 0, 0, 0, 0, 0, 0, 0, 0, 0, 0, 0, 0, 0, 0, 0, 0, 0, 0, 0, 0, 0, 0, 0, 0, 0, 0, 0, 0, 0, 0, 0, 0, 0, 0, 0, 0, 0, 0, 0, 0, 0, 0, 0, 0, 0, 0, 0, 0, 0, 0, 0, 0, 0, 0, 0, 0, 0, 0, 0, 0, 0, 0])
_uv = me_cube_002.uv_layers.new(name='UVMap')
_uv.uv.foreach_set('vector', [0.7428, 0.2409, 0.6839, 0.2416, 0.6838, 0.2167, 0.7427, 0.2161, 0.7427, 0.2161, 0.6838, 0.2167, 0.6836, 0.1917, 0.7426, 0.1913, 0.7426, 0.1913, 0.6836, 0.1917, 0.6833, 0.1666, 0.7427, 0.1667, 0.7427, 0.1667, 0.6833, 0.1666, 0.6838, 0.1409, 0.7431, 0.142, 0.7431, 0.5418, 0.6821, 0.5428, 0.6821, 0.5167, 0.7426, 0.5157, 0.7426, 0.5157, 0.6821, 0.5167, 0.6825, 0.4912, 0.7424, 0.4906, 0.7424, 0.4906, 0.6825, 0.4912, 0.6829, 0.4659, 0.7424, 0.4656, 0.7424, 0.4656, 0.6829, 0.4659, 0.6832, 0.4407, 0.7425, 0.4405, 0.7425, 0.4405, 0.6832, 0.4407, 0.6834, 0.4157, 0.7427, 0.4155, 0.7427, 0.4155, 0.6834, 0.4157, 0.6837, 0.3907, 0.7428, 0.3905, 0.7428, 0.3905, 0.6837, 0.3907, 0.6838, 0.3658, 0.7429, 0.3655, 0.7429, 0.3655, 0.6838, 0.3658, 0.6839, 0.341, 0.743, 0.3406, 0.743, 0.3406, 0.6839, 0.341, 0.684, 0.3161, 0.743, 0.3156, 0.743, 0.3156, 0.684, 0.3161, 0.684, 0.2913, 0.7429, 0.2907, 0.6821, 0.5167, 0.6821, 0.5428, 0.6802, 0.5432, 0.6803, 0.5166, 0.7429, 0.2907, 0.684, 0.2913, 0.684, 0.2665, 0.7429, 0.2658, 0.7429, 0.2658, 0.684, 0.2665, 0.6839, 0.2416, 0.7428, 0.2409, 0.6763, 0.3658, 0.6764, 0.3409, 0.6789, 0.3409, 0.6788, 0.3658, 0.6837, 0.3907, 0.6834, 0.4157, 0.6817, 0.4157, 0.6819, 0.3907, 0.684, 0.2665, 0.684, 0.2913, 0.6823, 0.2913, 0.6822, 0.2665, 0.6833, 0.1666, 0.6836, 0.1917, 0.6818, 0.1917, 0.6816, 0.1666, 0.6832, 0.4407, 0.6829, 0.4659, 0.6811, 0.4659, 0.6814, 0.4407, 0.6838, 0.2167, 0.6839, 0.2416, 0.6822, 0.2416, 0.682, 0.2167, 0.684, 0.3161, 0.6839, 0.341, 0.6822, 0.341, 0.6823, 0.3161, 0.6825, 0.4912, 0.6821, 0.5167, 0.6803, 0.5166, 0.6807, 0.4912, 0.6838, 0.3658, 0.6837, 0.3907, 0.6819, 0.3907, 0.6821, 0.3658, 0.6839, 0.2416, 0.684, 0.2665, 0.6822, 0.2665, 0.6822, 0.2416, 0.6838, 0.1409, 0.6833, 0.1666, 0.6816, 0.1666, 0.682, 0.1405, 0.6834, 0.4157, 0.6832, 0.4407, 0.6814, 0.4407, 0.6817, 0.4157, 0.684, 0.2913, 0.684, 0.3161, 0.6823, 0.3161, 0.6823, 0.2913, 0.6836, 0.1917, 0.6838, 0.2167, 0.682, 0.2167, 0.6818, 0.1917, 0.6829, 0.4659, 0.6825, 0.4912, 0.6807, 0.4912, 0.6811, 0.4659, 0.6839, 0.341, 0.6838, 0.3658, 0.6821, 0.3658, 0.6822, 0.341, 0.6818, 0.1917, 0.682, 0.2167, 0.6787, 0.2167, 0.6785, 0.1918, 0.6738, 0.5433, 0.6743, 0.5166, 0.6768, 0.5166, 0.6764, 0.5437, 0.6764, 0.3409, 0.6765, 0.3161, 0.679, 0.3161, 0.6789, 0.3409, 0.6743, 0.5166, 0.6748, 0.491, 0.6773, 0.4911, 0.6768, 0.5166, 0.6765, 0.3161, 0.6765, 0.2913, 0.679, 0.2913, 0.679, 0.3161, 0.6748, 0.491, 0.6752, 0.4658, 0.6777, 0.4658, 0.6773, 0.4911, 0.6765, 0.2913, 0.6764, 0.2665, 0.6789, 0.2664, 0.679, 0.2913, 0.6752, 0.4658, 0.6756, 0.4406, 0.6781, 0.4407, 0.6777, 0.4658, 0.6764, 0.2665, 0.6763, 0.2416, 0.6788, 0.2416, 0.6789, 0.2664, 0.6756, 0.4406, 0.6758, 0.4156, 0.6784, 0.4156, 0.6781, 0.4407, 0.6762, 0.2167, 0.676, 0.1918, 0.6785, 0.1918, 0.6787, 0.2167, 0.6763, 0.2416, 0.6762, 0.2167, 0.6787, 0.2167, 0.6788, 0.2416, 0.6758, 0.4156, 0.6761, 0.3907, 0.6786, 0.3907, 0.6784, 0.4156, 0.676, 0.1918, 0.6757, 0.1666, 0.6783, 0.1666, 0.6785, 0.1918, 0.6761, 0.3907, 0.6763, 0.3658, 0.6788, 0.3658, 0.6786, 0.3907, 0.6757, 0.1666, 0.6756, 0.1403, 0.6785, 0.1399, 0.6783, 0.1666, 0.6748, 0.491, 0.6743, 0.5166, 0.6662, 0.5164, 0.6669, 0.4909, 0.6817, 0.4157, 0.6814, 0.4407, 0.6781, 0.4407, 0.6784, 0.4156, 0.6822, 0.2416, 0.6822, 0.2665, 0.6789, 0.2664, 0.6788, 0.2416, 0.6819, 0.3907, 0.6817, 0.4157, 0.6784, 0.4156, 0.6786, 0.3907, 0.6816, 0.1666, 0.6818, 0.1917, 0.6785, 0.1918, 0.6783, 0.1666, 0.6821, 0.3658, 0.6819, 0.3907, 0.6786, 0.3907, 0.6788, 0.3658, 0.682, 0.1405, 0.6816, 0.1666, 0.6783, 0.1666, 0.6785, 0.1399, 0.6822, 0.341, 0.6821, 0.3658, 0.6788, 0.3658, 0.6789, 0.3409, 0.6803, 0.5166, 0.6802, 0.5432, 0.6764, 0.5437, 0.6768, 0.5166, 0.6823, 0.3161, 0.6822, 0.341, 0.6789, 0.3409, 0.679, 0.3161, 0.6807, 0.4912, 0.6803, 0.5166, 0.6768, 0.5166, 0.6773, 0.4911, 0.6823, 0.2913, 0.6823, 0.3161, 0.679, 0.3161, 0.679, 0.2913, 0.6811, 0.4659, 0.6807, 0.4912, 0.6773, 0.4911, 0.6777, 0.4658, 0.6822, 0.2665, 0.6823, 0.2913, 0.679, 0.2913, 0.6789, 0.2664, 0.6814, 0.4407, 0.6811, 0.4659, 0.6777, 0.4658, 0.6781, 0.4407, 0.6633, 0.2168, 0.6635, 0.2416, 0.5997, 0.2415, 0.5995, 0.217, 0.6765, 0.2913, 0.6765, 0.3161, 0.6687, 0.3161, 0.6687, 0.2913, 0.6752, 0.4658, 0.6748, 0.491, 0.6669, 0.4909, 0.6673, 0.4657, 0.6764, 0.2665, 0.6765, 0.2913, 0.6687, 0.2913, 0.6687, 0.2665, 0.6756, 0.4406, 0.6752, 0.4658, 0.6673, 0.4657, 0.6677, 0.4406, 0.6762, 0.2167, 0.6763, 0.2416, 0.6686, 0.2417, 0.6684, 0.2168, 0.6763, 0.2416, 0.6764, 0.2665, 0.6687, 0.2665, 0.6686, 0.2417, 0.6758, 0.4156, 0.6756, 0.4406, 0.6677, 0.4406, 0.668, 0.4156, 0.676, 0.1918, 0.6762, 0.2167, 0.6684, 0.2168, 0.6682, 0.1919, 0.6761, 0.3907, 0.6758, 0.4156, 0.668, 0.4156, 0.6683, 0.3906, 0.6757, 0.1666, 0.676, 0.1918, 0.6682, 0.1919, 0.668, 0.1668, 0.6763, 0.3658, 0.6761, 0.3907, 0.6683, 0.3906, 0.6685, 0.3658, 0.6756, 0.1403, 0.6757, 0.1666, 0.668, 0.1668, 0.6672, 0.1403, 0.6764, 0.3409, 0.6763, 0.3658, 0.6685, 0.3658, 0.6686, 0.3409, 0.6743, 0.5166, 0.6738, 0.5433, 0.6647, 0.5428, 0.6662, 0.5164, 0.6765, 0.3161, 0.6764, 0.3409, 0.6686, 0.3409, 0.6687, 0.3161, 0.6684, 0.2168, 0.6686, 0.2417, 0.6635, 0.2416, 0.6633, 0.2168, 0.6686, 0.2417, 0.6687, 0.2665, 0.6636, 0.2664, 0.6635, 0.2416, 0.6687, 0.2665, 0.6687, 0.2913, 0.6636, 0.2912, 0.6636, 0.2664, 0.6687, 0.2913, 0.6687, 0.3161, 0.6636, 0.316, 0.6636, 0.2912, 0.6687, 0.3161, 0.6686, 0.3409, 0.6635, 0.3408, 0.6636, 0.316, 0.6686, 0.3409, 0.6685, 0.3658, 0.6634, 0.3656, 0.6635, 0.3408, 0.6685, 0.3658, 0.6683, 0.3906, 0.6632, 0.3905, 0.6634, 0.3656, 0.6683, 0.3906, 0.668, 0.4156, 0.6629, 0.4154, 0.6632, 0.3905, 0.668, 0.4156, 0.6677, 0.4406, 0.6626, 0.4404, 0.6629, 0.4154, 0.6677, 0.4406, 0.6673, 0.4657, 0.6622, 0.4655, 0.6626, 0.4404, 0.6673, 0.4657, 0.6669, 0.4909, 0.6617, 0.4907, 0.6622, 0.4655, 0.6669, 0.4909, 0.6662, 0.5164, 0.6611, 0.5161, 0.6617, 0.4907, 0.6662, 0.5164, 0.6647, 0.5428, 0.6597, 0.5415, 0.6611, 0.5161, 0.6672, 0.1403, 0.668, 0.1668, 0.6627, 0.1668, 0.6616, 0.1415, 0.668, 0.1668, 0.6682, 0.1919, 0.6631, 0.1919, 0.6627, 0.1668, 0.6682, 0.1919, 0.6684, 0.2168, 0.6633, 0.2168, 0.6631, 0.1919, 0.6627, 0.1668, 0.6631, 0.1919, 0.5992, 0.1926, 0.5987, 0.1683, 0.6632, 0.3905, 0.6629, 0.4154, 0.5988, 0.4138, 0.5991, 0.3891, 0.6631, 0.1919, 0.6633, 0.2168, 0.5995, 0.217, 0.5992, 0.1926, 0.6629, 0.4154, 0.6626, 0.4404, 0.5983, 0.4385, 0.5988, 0.4138, 0.6635, 0.2416, 0.6636, 0.2664, 0.5997, 0.266, 0.5997, 0.2415, 0.6626, 0.4404, 0.6622, 0.4655, 0.5978, 0.4632, 0.5983, 0.4385, 0.6636, 0.2664, 0.6636, 0.2912, 0.5997, 0.2906, 0.5997, 0.266, 0.6622, 0.4655, 0.6617, 0.4907, 0.597, 0.4878, 0.5978, 0.4632, 0.6636, 0.2912, 0.6636, 0.316, 0.5997, 0.3152, 0.5997, 0.2906, 0.6617, 0.4907, 0.6611, 0.5161, 0.596, 0.5124, 0.597, 0.4878, 0.6636, 0.316, 0.6635, 0.3408, 0.5995, 0.3398, 0.5997, 0.3152, 0.6611, 0.5161, 0.6597, 0.5415, 0.5946, 0.5381, 0.596, 0.5124, 0.6635, 0.3408, 0.6634, 0.3656, 0.5993, 0.3645, 0.5995, 0.3398, 0.6616, 0.1415, 0.6627, 0.1668, 0.5987, 0.1683, 0.5979, 0.144, 0.6634, 0.3656, 0.6632, 0.3905, 0.5991, 0.3891, 0.5993, 0.3645, 0.682, 0.2167, 0.6822, 0.2416, 0.6788, 0.2416, 0.6787, 0.2167, 0.574, 0.2736, 0.5476, 0.2099, 0.5647, 0.227, 0.574, 0.2494, 0.5647, 0.296, 0.5252, 0.2006, 0.5476, 0.2099, 0.574, 0.2736, 0.4787, 0.3131, 0.4615, 0.296, 0.4523, 0.2736, 0.4523, 0.2494, 0.5647, 0.296, 0.5476, 0.3131, 0.501, 0.2006, 0.5252, 0.2006, 0.5476, 0.3131, 0.5252, 0.3224, 0.4787, 0.2099, 0.501, 0.2006, 0.5252, 0.3224, 0.501, 0.3224, 0.4615, 0.227, 0.4787, 0.2099, 0.501, 0.3224, 0.4787, 0.3131, 0.4523, 0.2494, 0.4615, 0.227, 0.8543, 0.1523, 0.8571, 0.1805, 0.8523, 0.1812, 0.8488, 0.1541, 0.8604, 0.1511, 0.862, 0.1797, 0.8571, 0.1805, 0.8543, 0.1523, 0.8666, 0.151, 0.8674, 0.179, 0.862, 0.1797, 0.8604, 0.1511, 0.873, 0.1509, 0.8733, 0.1788, 0.8674, 0.179, 0.8666, 0.151, 0.8795, 0.1509, 0.8792, 0.179, 0.8733, 0.1788, 0.873, 0.1509, 0.886, 0.1513, 0.8846, 0.1797, 0.8792, 0.179, 0.8795, 0.1509, 0.8695, 0.3722, 0.865, 0.3724, 0.8616, 0.3692, 0.8615, 0.3647, 0.8923, 0.1519, 0.8895, 0.1805, 0.8846, 0.1797, 0.886, 0.1513, 0.8895, 0.1805, 0.8884, 0.192, 0.8836, 0.1915, 0.8846, 0.1797, 0.8944, 0.1812, 0.893, 0.1926, 0.8884, 0.192, 0.8895, 0.1805, 0.8571, 0.1805, 0.8581, 0.1919, 0.8536, 0.1924, 0.8523, 0.1812, 0.862, 0.1797, 0.8629, 0.1914, 0.8581, 0.1919, 0.8571, 0.1805, 0.8674, 0.179, 0.868, 0.191, 0.8629, 0.1914, 0.862, 0.1797, 0.8733, 0.1788, 0.8732, 0.1909, 0.868, 0.191, 0.8674, 0.179, 0.8792, 0.179, 0.8785, 0.1911, 0.8732, 0.1909, 0.8733, 0.1788, 0.8846, 0.1797, 0.8836, 0.1915, 0.8785, 0.1911, 0.8792, 0.179, 0.8884, 0.192, 0.887, 0.2024, 0.8825, 0.2017, 0.8836, 0.1915, 0.893, 0.1926, 0.8915, 0.203, 0.887, 0.2024, 0.8884, 0.192, 0.8581, 0.1919, 0.8594, 0.2022, 0.8549, 0.2028, 0.8536, 0.1924, 0.8629, 0.1914, 0.8639, 0.2016, 0.8594, 0.2022, 0.8581, 0.1919, 0.868, 0.191, 0.8685, 0.2011, 0.8639, 0.2016, 0.8629, 0.1914, 0.8732, 0.1909, 0.8732, 0.2009, 0.8685, 0.2011, 0.868, 0.191, 0.8785, 0.1911, 0.8779, 0.2011, 0.8732, 0.2009, 0.8732, 0.1909, 0.8836, 0.1915, 0.8825, 0.2017, 0.8779, 0.2011, 0.8785, 0.1911, 0.887, 0.2024, 0.8861, 0.2104, 0.8817, 0.2101, 0.8825, 0.2017, 0.8915, 0.203, 0.8905, 0.2108, 0.8861, 0.2104, 0.887, 0.2024, 0.8594, 0.2022, 0.8602, 0.2102, 0.8558, 0.2106, 0.8549, 0.2028, 0.8639, 0.2016, 0.8646, 0.21, 0.8602, 0.2102, 0.8594, 0.2022, 0.8685, 0.2011, 0.869, 0.2098, 0.8646, 0.21, 0.8639, 0.2016, 0.8732, 0.2009, 0.8732, 0.2098, 0.869, 0.2098, 0.8685, 0.2011, 0.8779, 0.2011, 0.8774, 0.2098, 0.8732, 0.2098, 0.8732, 0.2009, 0.8825, 0.2017, 0.8817, 0.2101, 0.8774, 0.2098, 0.8779, 0.2011, 0.8861, 0.2104, 0.8856, 0.2193, 0.8813, 0.2192, 0.8817, 0.2101, 0.8905, 0.2108, 0.89, 0.2195, 0.8856, 0.2193, 0.8861, 0.2104, 0.8602, 0.2102, 0.8607, 0.2192, 0.8562, 0.2193, 0.8558, 0.2106, 0.8646, 0.21, 0.8649, 0.2191, 0.8607, 0.2192, 0.8602, 0.2102, 0.869, 0.2098, 0.8691, 0.219, 0.8649, 0.2191, 0.8646, 0.21, 0.8732, 0.2098, 0.8731, 0.219, 0.8691, 0.219, 0.869, 0.2098, 0.8774, 0.2098, 0.8772, 0.219, 0.8731, 0.219, 0.8732, 0.2098, 0.8817, 0.2101, 0.8813, 0.2192, 0.8772, 0.219, 0.8774, 0.2098, 0.8856, 0.2193, 0.8853, 0.2286, 0.8811, 0.2285, 0.8813, 0.2192, 0.89, 0.2195, 0.8897, 0.2288, 0.8853, 0.2286, 0.8856, 0.2193, 0.8607, 0.2192, 0.8608, 0.2285, 0.8564, 0.2286, 0.8562, 0.2193, 0.8649, 0.2191, 0.8651, 0.2284, 0.8608, 0.2285, 0.8607, 0.2192, 0.8691, 0.219, 0.8691, 0.2284, 0.8651, 0.2284, 0.8649, 0.2191, 0.8731, 0.219, 0.8731, 0.2284, 0.8691, 0.2284, 0.8691, 0.219, 0.8772, 0.219, 0.877, 0.2284, 0.8731, 0.2284, 0.8731, 0.219, 0.8813, 0.2192, 0.8811, 0.2285, 0.877, 0.2284, 0.8772, 0.219, 0.8853, 0.2286, 0.8851, 0.2378, 0.8808, 0.2377, 0.8811, 0.2285, 0.8897, 0.2288, 0.8896, 0.2379, 0.8851, 0.2378, 0.8853, 0.2286, 0.8608, 0.2285, 0.8609, 0.2377, 0.8564, 0.2377, 0.8564, 0.2286, 0.8651, 0.2284, 0.8652, 0.2376, 0.8609, 0.2377, 0.8608, 0.2285, 0.8691, 0.2284, 0.8692, 0.2375, 0.8652, 0.2376, 0.8651, 0.2284, 0.8731, 0.2284, 0.873, 0.2375, 0.8692, 0.2375, 0.8691, 0.2284, 0.877, 0.2284, 0.8768, 0.2376, 0.873, 0.2375, 0.8731, 0.2284, 0.8811, 0.2285, 0.8808, 0.2377, 0.8768, 0.2376, 0.877, 0.2284, 0.8851, 0.2378, 0.8849, 0.2464, 0.8806, 0.2463, 0.8808, 0.2377, 0.8896, 0.2379, 0.8895, 0.2465, 0.8849, 0.2464, 0.8851, 0.2378, 0.8609, 0.2377, 0.861, 0.2463, 0.8564, 0.2463, 0.8564, 0.2377, 0.8652, 0.2376, 0.8653, 0.2462, 0.861, 0.2463, 0.8609, 0.2377, 0.8692, 0.2375, 0.8692, 0.2462, 0.8653, 0.2462, 0.8652, 0.2376, 0.873, 0.2375, 0.8729, 0.2462, 0.8692, 0.2462, 0.8692, 0.2375, 0.8768, 0.2376, 0.8767, 0.2462, 0.8729, 0.2462, 0.873, 0.2375, 0.8808, 0.2377, 0.8806, 0.2463, 0.8767, 0.2462, 0.8768, 0.2376, 0.8849, 0.2464, 0.885, 0.254, 0.8807, 0.2543, 0.8806, 0.2463, 0.8895, 0.2465, 0.8897, 0.2539, 0.885, 0.254, 0.8849, 0.2464, 0.861, 0.2463, 0.8608, 0.2539, 0.8561, 0.2537, 0.8564, 0.2463, 0.8653, 0.2462, 0.8651, 0.2542, 0.8608, 0.2539, 0.861, 0.2463, 0.8692, 0.2462, 0.8691, 0.2545, 0.8651, 0.2542, 0.8653, 0.2462, 0.8729, 0.2462, 0.8729, 0.2546, 0.8691, 0.2545, 0.8692, 0.2462, 0.8767, 0.2462, 0.8767, 0.2545, 0.8729, 0.2546, 0.8729, 0.2462, 0.8806, 0.2463, 0.8807, 0.2543, 0.8767, 0.2545, 0.8767, 0.2462, 0.885, 0.2634, 0.8851, 0.2718, 0.8808, 0.2716, 0.8806, 0.2634, 0.8897, 0.2634, 0.8899, 0.2719, 0.8851, 0.2718, 0.885, 0.2634, 0.8607, 0.2633, 0.8605, 0.2717, 0.8557, 0.2717, 0.8559, 0.2632, 0.8651, 0.2633, 0.8648, 0.2715, 0.8605, 0.2717, 0.8607, 0.2633, 0.8691, 0.2633, 0.8689, 0.2714, 0.8648, 0.2715, 0.8651, 0.2633, 0.8728, 0.2634, 0.8728, 0.2713, 0.8689, 0.2714, 0.8691, 0.2633, 0.8766, 0.2634, 0.8767, 0.2714, 0.8728, 0.2713, 0.8728, 0.2634, 0.8806, 0.2634, 0.8808, 0.2716, 0.8767, 0.2714, 0.8766, 0.2634, 0.8851, 0.2718, 0.8849, 0.2799, 0.8805, 0.2798, 0.8808, 0.2716, 0.8899, 0.2719, 0.8896, 0.28, 0.8849, 0.2799, 0.8851, 0.2718, 0.8605, 0.2717, 0.8606, 0.2797, 0.8558, 0.2798, 0.8557, 0.2717, 0.8648, 0.2715, 0.865, 0.2797, 0.8606, 0.2797, 0.8605, 0.2717, 0.8689, 0.2714, 0.869, 0.2797, 0.865, 0.2797, 0.8648, 0.2715, 0.8728, 0.2713, 0.8727, 0.2796, 0.869, 0.2797, 0.8689, 0.2714, 0.8767, 0.2714, 0.8765, 0.2797, 0.8727, 0.2796, 0.8728, 0.2713, 0.8808, 0.2716, 0.8805, 0.2798, 0.8765, 0.2797, 0.8767, 0.2714, 0.8848, 0.2892, 0.8849, 0.2968, 0.8804, 0.2968, 0.8805, 0.2891, 0.8896, 0.2892, 0.8897, 0.2968, 0.8849, 0.2968, 0.8848, 0.2892, 0.8605, 0.289, 0.8604, 0.2967, 0.8556, 0.2966, 0.8558, 0.289, 0.8649, 0.289, 0.8649, 0.2967, 0.8604, 0.2967, 0.8605, 0.289, 0.8689, 0.2889, 0.8689, 0.2967, 0.8649, 0.2967, 0.8649, 0.289, 0.8727, 0.2889, 0.8726, 0.2967, 0.8689, 0.2967, 0.8689, 0.2889, 0.8765, 0.289, 0.8764, 0.2967, 0.8726, 0.2967, 0.8727, 0.2889, 0.8805, 0.2891, 0.8804, 0.2968, 0.8764, 0.2967, 0.8765, 0.289, 0.8849, 0.2968, 0.885, 0.3044, 0.8804, 0.3044, 0.8804, 0.2968, 0.8897, 0.2968, 0.8899, 0.3043, 0.885, 0.3044, 0.8849, 0.2968, 0.8604, 0.2967, 0.8602, 0.3043, 0.8553, 0.3041, 0.8556, 0.2966, 0.8649, 0.2967, 0.8648, 0.3043, 0.8602, 0.3043, 0.8604, 0.2967, 0.8689, 0.2967, 0.8688, 0.3043, 0.8648, 0.3043, 0.8649, 0.2967, 0.8726, 0.2967, 0.8726, 0.3044, 0.8688, 0.3043, 0.8689, 0.2967, 0.8764, 0.2967, 0.8764, 0.3044, 0.8726, 0.3044, 0.8726, 0.2967, 0.8804, 0.2968, 0.8804, 0.3044, 0.8764, 0.3044, 0.8764, 0.2967, 0.885, 0.3044, 0.8851, 0.312, 0.8805, 0.3121, 0.8804, 0.3044, 0.8899, 0.3043, 0.8902, 0.3119, 0.8851, 0.312, 0.885, 0.3044, 0.8602, 0.3043, 0.86, 0.3119, 0.8549, 0.3117, 0.8553, 0.3041, 0.8648, 0.3043, 0.8646, 0.312, 0.86, 0.3119, 0.8602, 0.3043, 0.8688, 0.3043, 0.8687, 0.312, 0.8646, 0.312, 0.8648, 0.3043, 0.8726, 0.3044, 0.8725, 0.3121, 0.8687, 0.312, 0.8688, 0.3043, 0.8764, 0.3044, 0.8763, 0.3121, 0.8725, 0.3121, 0.8726, 0.3044, 0.8804, 0.3044, 0.8805, 0.3121, 0.8763, 0.3121, 0.8764, 0.3044, 0.8851, 0.312, 0.8854, 0.32, 0.8806, 0.3201, 0.8805, 0.3121, 0.8902, 0.3119, 0.8905, 0.3199, 0.8854, 0.32, 0.8851, 0.312, 0.86, 0.3119, 0.8596, 0.3198, 0.8545, 0.3197, 0.8549, 0.3117, 0.8646, 0.312, 0.8644, 0.32, 0.8596, 0.3198, 0.86, 0.3119, 0.8687, 0.312, 0.8686, 0.3201, 0.8644, 0.32, 0.8646, 0.312, 0.8725, 0.3121, 0.8725, 0.3201, 0.8686, 0.3201, 0.8687, 0.312, 0.8763, 0.3121, 0.8764, 0.3201, 0.8725, 0.3201, 0.8725, 0.3121, 0.8805, 0.3121, 0.8806, 0.3201, 0.8764, 0.3201, 0.8763, 0.3121, 0.8854, 0.32, 0.8853, 0.3286, 0.8807, 0.3287, 0.8806, 0.3201, 0.8905, 0.3199, 0.8904, 0.3285, 0.8853, 0.3286, 0.8854, 0.32, 0.8596, 0.3198, 0.8595, 0.3284, 0.8545, 0.3283, 0.8545, 0.3197, 0.8644, 0.32, 0.8642, 0.3286, 0.8595, 0.3284, 0.8596, 0.3198, 0.8686, 0.3201, 0.8684, 0.3287, 0.8642, 0.3286, 0.8644, 0.32, 0.8725, 0.3201, 0.8724, 0.3287, 0.8684, 0.3287, 0.8686, 0.3201, 0.8764, 0.3201, 0.8764, 0.3287, 0.8724, 0.3287, 0.8725, 0.3201, 0.8806, 0.3201, 0.8807, 0.3287, 0.8764, 0.3287, 0.8764, 0.3201, 0.8853, 0.3286, 0.8854, 0.3381, 0.8808, 0.3382, 0.8807, 0.3287, 0.8904, 0.3285, 0.8904, 0.338, 0.8854, 0.3381, 0.8853, 0.3286, 0.8595, 0.3284, 0.8593, 0.3379, 0.8544, 0.3377, 0.8545, 0.3283, 0.8642, 0.3286, 0.864, 0.3381, 0.8593, 0.3379, 0.8595, 0.3284, 0.8684, 0.3287, 0.8683, 0.3382, 0.864, 0.3381, 0.8642, 0.3286, 0.8724, 0.3287, 0.8724, 0.3383, 0.8683, 0.3382, 0.8684, 0.3287, 0.8764, 0.3287, 0.8765, 0.3383, 0.8724, 0.3383, 0.8724, 0.3287, 0.8807, 0.3287, 0.8808, 0.3382, 0.8765, 0.3383, 0.8764, 0.3287, 0.8854, 0.3381, 0.8857, 0.349, 0.881, 0.3492, 0.8808, 0.3382, 0.8904, 0.338, 0.8906, 0.3487, 0.8857, 0.349, 0.8854, 0.3381, 0.8593, 0.3379, 0.8589, 0.3488, 0.8541, 0.3485, 0.8544, 0.3377, 0.864, 0.3381, 0.8636, 0.3491, 0.8589, 0.3488, 0.8593, 0.3379, 0.8683, 0.3382, 0.868, 0.3493, 0.8636, 0.3491, 0.864, 0.3381, 0.8724, 0.3383, 0.8723, 0.3494, 0.868, 0.3493, 0.8683, 0.3382, 0.8765, 0.3383, 0.8766, 0.3494, 0.8723, 0.3494, 0.8724, 0.3383, 0.8808, 0.3382, 0.881, 0.3492, 0.8766, 0.3494, 0.8765, 0.3383, 0.8857, 0.349, 0.8866, 0.3617, 0.8818, 0.3624, 0.881, 0.3492, 0.8906, 0.3487, 0.8914, 0.3613, 0.8866, 0.3617, 0.8857, 0.349, 0.8589, 0.3488, 0.8579, 0.3615, 0.8531, 0.361, 0.8541, 0.3485, 0.8636, 0.3491, 0.8626, 0.3623, 0.8579, 0.3615, 0.8589, 0.3488, 0.868, 0.3493, 0.8674, 0.3629, 0.8626, 0.3623, 0.8636, 0.3491, 0.8723, 0.3494, 0.8722, 0.3633, 0.8674, 0.3629, 0.868, 0.3493, 0.8766, 0.3494, 0.8771, 0.363, 0.8722, 0.3633, 0.8723, 0.3494, 0.881, 0.3492, 0.8818, 0.3624, 0.8771, 0.363, 0.8766, 0.3494, 0.8866, 0.1459, 0.886, 0.1513, 0.8795, 0.1509, 0.8793, 0.1457, 0.8793, 0.1457, 0.8795, 0.1509, 0.873, 0.1509, 0.8725, 0.1459, 0.8725, 0.1459, 0.873, 0.1509, 0.8666, 0.151, 0.8661, 0.1462, 0.8661, 0.1462, 0.8666, 0.151, 0.8604, 0.1511, 0.8599, 0.1465, 0.8599, 0.1465, 0.8604, 0.1511, 0.8543, 0.1523, 0.8532, 0.1473, 0.8532, 0.1473, 0.8543, 0.1523, 0.8488, 0.1541, 0.846, 0.15, 0.9005, 0.1497, 0.898, 0.1536, 0.8923, 0.1519, 0.8938, 0.147, 0.8938, 0.147, 0.8923, 0.1519, 0.886, 0.1513, 0.8866, 0.1459, 0.2985, 0.4272, 0.3741, 0.4111, 0.381, 0.4379, 0.3051, 0.4584, 0.3051, 0.4584, 0.381, 0.4379, 0.39, 0.465, 0.3133, 0.4895, 0.3133, 0.4895, 0.39, 0.465, 0.401, 0.4927, 0.3232, 0.5202, 0.3232, 0.5202, 0.401, 0.4927, 0.4127, 0.5226, 0.3349, 0.5502, 0.358, 0.07713, 0.4257, 0.1078, 0.4119, 0.1336, 0.3443, 0.1035, 0.3443, 0.1035, 0.4119, 0.1336, 0.3995, 0.1576, 0.3322, 0.1303, 0.3322, 0.1303, 0.3995, 0.1576, 0.3893, 0.1813, 0.3214, 0.1576, 0.3214, 0.1576, 0.3893, 0.1813, 0.3809, 0.2052, 0.3119, 0.1856, 0.3119, 0.1856, 0.3809, 0.2052, 0.3744, 0.2296, 0.3041, 0.2142, 0.3041, 0.2142, 0.3744, 0.2296, 0.3694, 0.2545, 0.2978, 0.2434, 0.2978, 0.2434, 0.3694, 0.2545, 0.366, 0.2799, 0.2933, 0.2731, 0.2933, 0.2731, 0.366, 0.2799, 0.3643, 0.3056, 0.2907, 0.3033, 0.2907, 0.3033, 0.3643, 0.3056, 0.3642, 0.3317, 0.2898, 0.3339, 0.2898, 0.3339, 0.3642, 0.3317, 0.3657, 0.358, 0.2908, 0.3649, 0.401, 0.4927, 0.39, 0.465, 0.3921, 0.4643, 0.4031, 0.4918, 0.2908, 0.3649, 0.3657, 0.358, 0.369, 0.3844, 0.2937, 0.396, 0.2937, 0.396, 0.369, 0.3844, 0.3741, 0.4111, 0.2985, 0.4272, 0.3443, 0.1035, 0.3322, 0.1303, 0.3287, 0.1288, 0.3409, 0.1018, 0.3662, 0.3316, 0.3663, 0.3057, 0.3689, 0.3058, 0.3688, 0.3315, 0.3809, 0.2052, 0.3893, 0.1813, 0.3911, 0.182, 0.3828, 0.2058, 0.381, 0.4379, 0.3741, 0.4111, 0.3761, 0.4106, 0.3831, 0.4373, 0.3642, 0.3317, 0.3643, 0.3056, 0.3663, 0.3057, 0.3662, 0.3316, 0.3995, 0.1576, 0.4119, 0.1336, 0.4139, 0.1346, 0.4013, 0.1584, 0.366, 0.2799, 0.3694, 0.2545, 0.3713, 0.2549, 0.368, 0.2801, 0.3741, 0.4111, 0.369, 0.3844, 0.371, 0.3841, 0.3761, 0.4106, 0.4127, 0.5226, 0.401, 0.4927, 0.4031, 0.4918, 0.4151, 0.5222, 0.3744, 0.2296, 0.3809, 0.2052, 0.3828, 0.2058, 0.3762, 0.2301, 0.3657, 0.358, 0.3642, 0.3317, 0.3662, 0.3316, 0.3677, 0.3578, 0.39, 0.465, 0.381, 0.4379, 0.3831, 0.4373, 0.3921, 0.4643, 0.3893, 0.1813, 0.3995, 0.1576, 0.4013, 0.1584, 0.3911, 0.182, 0.3643, 0.3056, 0.366, 0.2799, 0.368, 0.2801, 0.3663, 0.3057, 0.4119, 0.1336, 0.4257, 0.1078, 0.4281, 0.1085, 0.4139, 0.1346, 0.3694, 0.2545, 0.3744, 0.2296, 0.3762, 0.2301, 0.3713, 0.2549, 0.369, 0.3844, 0.3657, 0.358, 0.3677, 0.3578, 0.371, 0.3841, 0.406, 0.4907, 0.3949, 0.4632, 0.4338, 0.4471, 0.4449, 0.4696, 0.4013, 0.1584, 0.4139, 0.1346, 0.4163, 0.136, 0.4037, 0.1596, 0.3677, 0.3578, 0.3662, 0.3316, 0.3688, 0.3315, 0.3704, 0.3575, 0.3911, 0.182, 0.4013, 0.1584, 0.4037, 0.1596, 0.3935, 0.1829, 0.371, 0.3841, 0.3677, 0.3578, 0.3704, 0.3575, 0.3737, 0.3837, 0.3828, 0.2058, 0.3911, 0.182, 0.3935, 0.1829, 0.3852, 0.2065, 0.3831, 0.4373, 0.3761, 0.4106, 0.3788, 0.41, 0.3858, 0.4365, 0.3761, 0.4106, 0.371, 0.3841, 0.3737, 0.3837, 0.3788, 0.41, 0.3762, 0.2301, 0.3828, 0.2058, 0.3852, 0.2065, 0.3787, 0.2307, 0.3921, 0.4643, 0.3831, 0.4373, 0.3858, 0.4365, 0.3949, 0.4632, 0.3713, 0.2549, 0.3762, 0.2301, 0.3787, 0.2307, 0.3739, 0.2553, 0.4031, 0.4918, 0.3921, 0.4643, 0.3949, 0.4632, 0.406, 0.4907, 0.368, 0.2801, 0.3713, 0.2549, 0.3739, 0.2553, 0.3706, 0.2803, 0.4151, 0.5222, 0.4031, 0.4918, 0.406, 0.4907, 0.4183, 0.5211, 0.3663, 0.3057, 0.368, 0.2801, 0.3706, 0.2803, 0.3689, 0.3058, 0.4139, 0.1346, 0.4281, 0.1085, 0.4309, 0.1099, 0.4163, 0.136, 0.4131, 0.3302, 0.4127, 0.3073, 0.4157, 0.3073, 0.4161, 0.3301, 0.3706, 0.2803, 0.3739, 0.2553, 0.4114, 0.2614, 0.4089, 0.2841, 0.4183, 0.5211, 0.406, 0.4907, 0.4449, 0.4696, 0.4597, 0.4908, 0.3689, 0.3058, 0.3706, 0.2803, 0.4089, 0.2841, 0.4077, 0.3071, 0.4163, 0.136, 0.4309, 0.1099, 0.4611, 0.1403, 0.4474, 0.1571, 0.3688, 0.3315, 0.3689, 0.3058, 0.4077, 0.3071, 0.4081, 0.3304, 0.4037, 0.1596, 0.4163, 0.136, 0.4474, 0.1571, 0.4365, 0.1762, 0.3704, 0.3575, 0.3688, 0.3315, 0.4081, 0.3304, 0.4099, 0.3538, 0.3935, 0.1829, 0.4037, 0.1596, 0.4365, 0.1762, 0.4278, 0.1965, 0.3737, 0.3837, 0.3704, 0.3575, 0.4099, 0.3538, 0.4133, 0.3773, 0.3852, 0.2065, 0.3935, 0.1829, 0.4278, 0.1965, 0.4208, 0.2175, 0.3858, 0.4365, 0.3788, 0.41, 0.4183, 0.4008, 0.425, 0.4241, 0.3788, 0.41, 0.3737, 0.3837, 0.4133, 0.3773, 0.4183, 0.4008, 0.3787, 0.2307, 0.3852, 0.2065, 0.4208, 0.2175, 0.4154, 0.2392, 0.3949, 0.4632, 0.3858, 0.4365, 0.425, 0.4241, 0.4338, 0.4471, 0.3739, 0.2553, 0.3787, 0.2307, 0.4154, 0.2392, 0.4114, 0.2614, 0.4233, 0.3996, 0.43, 0.4225, 0.425, 0.4241, 0.4183, 0.4008, 0.43, 0.4225, 0.4387, 0.445, 0.4338, 0.4471, 0.425, 0.4241, 0.4387, 0.445, 0.4498, 0.4668, 0.4449, 0.4696, 0.4338, 0.4471, 0.4498, 0.4668, 0.4636, 0.4866, 0.4597, 0.4908, 0.4449, 0.4696, 0.464, 0.1437, 0.4512, 0.1598, 0.4474, 0.1571, 0.4611, 0.1403, 0.4512, 0.1598, 0.4407, 0.1784, 0.4365, 0.1762, 0.4474, 0.1571, 0.4407, 0.1784, 0.4322, 0.1982, 0.4278, 0.1965, 0.4365, 0.1762, 0.4322, 0.1982, 0.4254, 0.2189, 0.4208, 0.2175, 0.4278, 0.1965, 0.4254, 0.2189, 0.4201, 0.2403, 0.4154, 0.2392, 0.4208, 0.2175, 0.4201, 0.2403, 0.4163, 0.2622, 0.4114, 0.2614, 0.4154, 0.2392, 0.4163, 0.2622, 0.4138, 0.2846, 0.4089, 0.2841, 0.4114, 0.2614, 0.4138, 0.2846, 0.4127, 0.3073, 0.4077, 0.3071, 0.4089, 0.2841, 0.4127, 0.3073, 0.4131, 0.3302, 0.4081, 0.3304, 0.4077, 0.3071, 0.4131, 0.3302, 0.415, 0.3533, 0.4099, 0.3538, 0.4081, 0.3304, 0.415, 0.3533, 0.4183, 0.3765, 0.4133, 0.3773, 0.4099, 0.3538, 0.4183, 0.3765, 0.4233, 0.3996, 0.4183, 0.4008, 0.4133, 0.3773, 0.5648, 0.09566, 0.5279, 0.05883, 0.5448, 0.06583, 0.5578, 0.07876, 0.4407, 0.1784, 0.4512, 0.1598, 0.4535, 0.1614, 0.4432, 0.1796, 0.415, 0.3533, 0.4131, 0.3302, 0.4161, 0.3301, 0.418, 0.353, 0.4322, 0.1982, 0.4407, 0.1784, 0.4432, 0.1796, 0.4348, 0.1992, 0.4183, 0.3765, 0.415, 0.3533, 0.418, 0.353, 0.4213, 0.376, 0.4254, 0.2189, 0.4322, 0.1982, 0.4348, 0.1992, 0.4281, 0.2197, 0.43, 0.4225, 0.4233, 0.3996, 0.4263, 0.3988, 0.433, 0.4215, 0.4233, 0.3996, 0.4183, 0.3765, 0.4213, 0.376, 0.4263, 0.3988, 0.4201, 0.2403, 0.4254, 0.2189, 0.4281, 0.2197, 0.4229, 0.2409, 0.4387, 0.445, 0.43, 0.4225, 0.433, 0.4215, 0.4415, 0.4437, 0.4163, 0.2622, 0.4201, 0.2403, 0.4229, 0.2409, 0.4191, 0.2626, 0.4498, 0.4668, 0.4387, 0.445, 0.4415, 0.4437, 0.4525, 0.4652, 0.4138, 0.2846, 0.4163, 0.2622, 0.4191, 0.2626, 0.4167, 0.2848, 0.4636, 0.4866, 0.4498, 0.4668, 0.4525, 0.4652, 0.4661, 0.4849, 0.4127, 0.3073, 0.4138, 0.2846, 0.4167, 0.2848, 0.4157, 0.3073, 0.4512, 0.1598, 0.464, 0.1437, 0.4661, 0.1454, 0.4535, 0.1614, 0.3178, 0.1563, 0.3083, 0.1845, 0.3051, 0.1835, 0.3147, 0.1552, 0.2978, 0.2434, 0.2933, 0.2731, 0.2895, 0.2726, 0.294, 0.2427, 0.2937, 0.396, 0.2985, 0.4272, 0.2945, 0.4279, 0.2897, 0.3964, 0.3232, 0.5202, 0.3349, 0.5502, 0.3311, 0.5522, 0.3192, 0.5216, 0.3119, 0.1856, 0.3041, 0.2142, 0.3003, 0.2133, 0.3083, 0.1845, 0.2898, 0.3339, 0.2908, 0.3649, 0.2868, 0.3651, 0.2858, 0.3339, 0.3051, 0.4584, 0.3133, 0.4895, 0.3093, 0.4906, 0.301, 0.4593, 0.3322, 0.1303, 0.3214, 0.1576, 0.3178, 0.1563, 0.3287, 0.1288, 0.2933, 0.2731, 0.2907, 0.3033, 0.2867, 0.3031, 0.2895, 0.2726, 0.358, 0.07713, 0.3443, 0.1035, 0.3409, 0.1018, 0.3549, 0.07505, 0.3041, 0.2142, 0.2978, 0.2434, 0.294, 0.2427, 0.3003, 0.2133, 0.2908, 0.3649, 0.2937, 0.396, 0.2897, 0.3964, 0.2868, 0.3651, 0.3133, 0.4895, 0.3232, 0.5202, 0.3192, 0.5216, 0.3093, 0.4906, 0.3214, 0.1576, 0.3119, 0.1856, 0.3083, 0.1845, 0.3178, 0.1563, 0.2985, 0.4272, 0.3051, 0.4584, 0.301, 0.4593, 0.2945, 0.4279, 0.2907, 0.3033, 0.2898, 0.3339, 0.2858, 0.3339, 0.2867, 0.3031, 0.2945, 0.4279, 0.301, 0.4593, 0.2975, 0.4602, 0.291, 0.4285, 0.2897, 0.3964, 0.2945, 0.4279, 0.291, 0.4285, 0.2862, 0.3969, 0.3083, 0.1845, 0.3003, 0.2133, 0.2971, 0.2125, 0.3051, 0.1835, 0.301, 0.4593, 0.3093, 0.4906, 0.3059, 0.4917, 0.2975, 0.4602, 0.3003, 0.2133, 0.294, 0.2427, 0.2907, 0.2421, 0.2971, 0.2125, 0.3093, 0.4906, 0.3192, 0.5216, 0.3158, 0.5228, 0.3059, 0.4917, 0.294, 0.2427, 0.2895, 0.2726, 0.2861, 0.2722, 0.2907, 0.2421, 0.3192, 0.5216, 0.3311, 0.5522, 0.3277, 0.5535, 0.3158, 0.5228, 0.2895, 0.2726, 0.2867, 0.3031, 0.2833, 0.3029, 0.2861, 0.2722, 0.3549, 0.07505, 0.3409, 0.1018, 0.3379, 0.1004, 0.3518, 0.07347, 0.2867, 0.3031, 0.2858, 0.3339, 0.2824, 0.3339, 0.2833, 0.3029, 0.3409, 0.1018, 0.3287, 0.1288, 0.3257, 0.1275, 0.3379, 0.1004, 0.2858, 0.3339, 0.2868, 0.3651, 0.2833, 0.3653, 0.2824, 0.3339, 0.3287, 0.1288, 0.3178, 0.1563, 0.3147, 0.1552, 0.3257, 0.1275, 0.2868, 0.3651, 0.2897, 0.3964, 0.2862, 0.3969, 0.2833, 0.3653, 0.8223, 0.1574, 0.7677, 0.1574, 0.7677, 0.1332, 0.8223, 0.1332, 0.8223, 0.1332, 0.7677, 0.1332, 0.7677, 0.109, 0.8223, 0.109, 0.8223, 0.109, 0.7677, 0.109, 0.7677, 0.0848, 0.8223, 0.0848, 0.8223, 0.0848, 0.7677, 0.0848, 0.7677, 0.06059, 0.8223, 0.06059, 0.8223, 0.448, 0.7677, 0.448, 0.7677, 0.4238, 0.8223, 0.4238, 0.8223, 0.4238, 0.7677, 0.4238, 0.7677, 0.3996, 0.8223, 0.3996, 0.8223, 0.3996, 0.7677, 0.3996, 0.7677, 0.3754, 0.8223, 0.3754, 0.8223, 0.3754, 0.7677, 0.3754, 0.7677, 0.3512, 0.8223, 0.3512, 0.8223, 0.3512, 0.7677, 0.3512, 0.7677, 0.3269, 0.8223, 0.3269, 0.8223, 0.3269, 0.7677, 0.3269, 0.7677, 0.3027, 0.8223, 0.3027, 0.8223, 0.3027, 0.7677, 0.3027, 0.7677, 0.2785, 0.8223, 0.2785, 0.8223, 0.2785, 0.7677, 0.2785, 0.7677, 0.2543, 0.8223, 0.2543, 0.8223, 0.2543, 0.7677, 0.2543, 0.7677, 0.2301, 0.8223, 0.2301, 0.8223, 0.2301, 0.7677, 0.2301, 0.7677, 0.2059, 0.8223, 0.2059, 0.8223, 0.2059, 0.7677, 0.2059, 0.7677, 0.1817, 0.8223, 0.1817, 0.8223, 0.1817, 0.7677, 0.1817, 0.7677, 0.1574, 0.8223, 0.1574, 0.898, 0.1536, 0.8944, 0.1812, 0.8895, 0.1805, 0.8923, 0.1519, 0.8849, 0.2799, 0.8848, 0.2892, 0.8805, 0.2891, 0.8805, 0.2798, 0.8897, 0.2539, 0.8897, 0.2634, 0.885, 0.2634, 0.885, 0.254, 0.885, 0.254, 0.885, 0.2634, 0.8806, 0.2634, 0.8807, 0.2543, 0.8805, 0.2798, 0.8805, 0.2891, 0.8765, 0.289, 0.8765, 0.2797, 0.8896, 0.28, 0.8896, 0.2892, 0.8848, 0.2892, 0.8849, 0.2799, 0.8608, 0.2539, 0.8607, 0.2633, 0.8559, 0.2632, 0.8561, 0.2537, 0.8606, 0.2797, 0.8605, 0.289, 0.8558, 0.289, 0.8558, 0.2798, 0.8651, 0.2542, 0.8651, 0.2633, 0.8607, 0.2633, 0.8608, 0.2539, 0.865, 0.2797, 0.8649, 0.289, 0.8605, 0.289, 0.8606, 0.2797, 0.8691, 0.2545, 0.8691, 0.2633, 0.8651, 0.2633, 0.8651, 0.2542, 0.869, 0.2797, 0.8689, 0.2889, 0.8649, 0.289, 0.865, 0.2797, 0.8729, 0.2546, 0.8728, 0.2634, 0.8691, 0.2633, 0.8691, 0.2545, 0.8727, 0.2796, 0.8727, 0.2889, 0.8689, 0.2889, 0.869, 0.2797, 0.8767, 0.2545, 0.8766, 0.2634, 0.8728, 0.2634, 0.8729, 0.2546, 0.8765, 0.2797, 0.8765, 0.289, 0.8727, 0.2889, 0.8727, 0.2796, 0.8807, 0.2543, 0.8806, 0.2634, 0.8766, 0.2634, 0.8767, 0.2545, 0.577, 0.3988, 0.5277, 0.3496, 0.5503, 0.3589, 0.5676, 0.3762, 0.577, 0.4233, 0.5032, 0.3496, 0.5277, 0.3496, 0.577, 0.3988, 0.5032, 0.4726, 0.4806, 0.4632, 0.4633, 0.4459, 0.454, 0.4233, 0.577, 0.4233, 0.5676, 0.4459, 0.4806, 0.3589, 0.5032, 0.3496, 0.5676, 0.4459, 0.5503, 0.4632, 0.4633, 0.3762, 0.4806, 0.3589, 0.5503, 0.4632, 0.5277, 0.4726, 0.454, 0.3988, 0.4633, 0.3762, 0.5277, 0.4726, 0.5032, 0.4726, 0.454, 0.4233, 0.454, 0.3988, 0.5648, 0.1139, 0.5097, 0.05883, 0.5279, 0.05883, 0.5648, 0.09566, 0.5097, 0.1508, 0.4928, 0.1438, 0.4798, 0.1308, 0.4728, 0.1139, 0.5648, 0.1139, 0.5578, 0.1308, 0.4928, 0.06583, 0.5097, 0.05883, 0.5578, 0.1308, 0.5448, 0.1438, 0.4798, 0.07876, 0.4928, 0.06583, 0.5448, 0.1438, 0.5279, 0.1508, 0.4728, 0.09566, 0.4798, 0.07876, 0.5279, 0.1508, 0.5097, 0.1508, 0.4728, 0.1139, 0.4728, 0.09566, 0.8726, 0.3689, 0.8695, 0.3722, 0.8615, 0.3647, 0.8646, 0.3614, 0.8725, 0.3643, 0.8726, 0.3689, 0.8646, 0.3614, 0.8691, 0.3612, 0.5079, 0.9847, 0.5079, 0.5702, 0.737, 0.5702, 0.737, 0.9847, 0.752, 0.9847, 0.752, 0.5702, 0.981, 0.5702, 0.981, 0.9847, 0.01729, 0.9847, 0.01729, 0.5702, 0.2463, 0.5702, 0.2463, 0.9847, 0.264, 0.9847, 0.264, 0.5702, 0.493, 0.5702, 0.493, 0.9847, 0.2543, 0.32, 0.01644, 0.32, 0.01644, 0.5579, 0.2543, 0.5579, 0.01644, 0.32, 0.2543, 0.32, 0.2543, 0.5579, 0.01644, 0.5579, 0.953, 0.03843, 0.953, 0.4547, 0.9365, 0.4547, 0.9365, 0.03843, 0.9365, 0.03843, 0.9365, 0.4547, 0.92, 0.4547, 0.92, 0.03843, 0.9861, 0.03843, 0.9861, 0.4547, 0.9695, 0.4547, 0.9695, 0.03843, 0.9695, 0.03843, 0.9695, 0.4547, 0.953, 0.4547, 0.953, 0.03843, 0.953, 0.03841, 0.953, 0.4547, 0.9365, 0.4547, 0.9365, 0.03841, 0.9365, 0.03841, 0.9365, 0.4547, 0.9199, 0.4547, 0.9199, 0.03841, 0.986, 0.03841, 0.986, 0.4547, 0.9695, 0.4547, 0.9695, 0.03841, 0.9695, 0.03841, 0.9695, 0.4547, 0.953, 0.4547, 0.953, 0.03841, 0.953, 0.4547, 0.953, 0.03842, 0.9695, 0.03842, 0.9695, 0.4547, 0.9695, 0.4547, 0.9695, 0.03842, 0.9861, 0.03842, 0.9861, 0.4547, 0.92, 0.4547, 0.92, 0.03842, 0.9365, 0.03842, 0.9365, 0.4547, 0.9365, 0.4547, 0.9365, 0.03842, 0.953, 0.03842, 0.953, 0.4547, 0.953, 0.4547, 0.953, 0.03841, 0.9695, 0.03841, 0.9695, 0.4547, 0.9695, 0.4547, 0.9695, 0.03841, 0.986, 0.03841, 0.986, 0.4547, 0.9199, 0.4547, 0.9199, 0.03841, 0.9365, 0.03841, 0.9365, 0.4547, 0.9365, 0.4547, 0.9365, 0.03841, 0.953, 0.03841, 0.953, 0.4547, 0.01644, 0.3057, 0.2543, 0.3057, 0.2543, 0.06781, 0.01644, 0.06781, 0.2543, 0.3057, 0.01644, 0.3057, 0.01644, 0.06781, 0.2543, 0.06781, 0.9695, 0.02364, 0.7316, 0.02364, 0.7316, 0.01754, 0.9695, 0.01754, 0.4937, 0.02364, 0.2558, 0.02364, 0.2558, 0.01754, 0.4937, 0.01754, 0.9695, 0.02364, 0.9695, 0.01754, 0.7316, 0.01754, 0.7316, 0.02364, 0.4937, 0.02364, 0.4937, 0.01754, 0.2558, 0.01754, 0.2558, 0.02364, 0.2558, 0.02364, 0.01795, 0.02364, 0.01795, 0.01754, 0.2558, 0.01754, 0.7316, 0.02364, 0.4937, 0.02364, 0.4937, 0.01754, 0.7316, 0.01754, 0.2558, 0.02364, 0.2558, 0.01754, 0.01795, 0.01754, 0.01795, 0.02364, 0.7316, 0.02364, 0.7316, 0.01754, 0.4937, 0.01754, 0.4937, 0.02364, 0.9755, 0.5086, 0.7707, 0.5086, 0.7707, 0.4921, 0.9755, 0.4921, 0.9755, 0.4921, 0.7707, 0.4921, 0.7707, 0.4756, 0.9755, 0.4756, 0.9755, 0.5417, 0.7707, 0.5417, 0.7707, 0.5251, 0.9755, 0.5251, 0.9755, 0.5251, 0.7707, 0.5251, 0.7707, 0.5086, 0.9755, 0.5086, 0.7707, 0.5086, 0.9755, 0.5086, 0.9755, 0.5251, 0.7707, 0.5251, 0.7707, 0.5251, 0.9755, 0.5251, 0.9755, 0.5417, 0.7707, 0.5417, 0.7707, 0.4756, 0.9755, 0.4756, 0.9755, 0.4921, 0.7707, 0.4921, 0.7707, 0.4921, 0.9755, 0.4921, 0.9755, 0.5086, 0.7707, 0.5086, 0.9755, 0.5086, 0.7707, 0.5086, 0.7707, 0.4921, 0.9755, 0.4921, 0.9755, 0.4921, 0.7707, 0.4921, 0.7707, 0.4756, 0.9755, 0.4756, 0.9755, 0.5417, 0.7707, 0.5417, 0.7707, 0.5251, 0.9755, 0.5251, 0.9755, 0.5251, 0.7707, 0.5251, 0.7707, 0.5086, 0.9755, 0.5086, 0.7707, 0.5086, 0.9755, 0.5086, 0.9755, 0.5251, 0.7707, 0.5251, 0.7707, 0.5251, 0.9755, 0.5251, 0.9755, 0.5417, 0.7707, 0.5417, 0.7707, 0.4756, 0.9755, 0.4756, 0.9755, 0.4921, 0.7707, 0.4921, 0.7707, 0.4921, 0.9755, 0.4921, 0.9755, 0.5086, 0.7707, 0.5086, 0.7707, 0.5086, 0.7707, 0.4921, 0.9755, 0.4921, 0.9755, 0.5086, 0.7707, 0.4921, 0.7707, 0.4756, 0.9755, 0.4756, 0.9755, 0.4921, 0.7707, 0.5417, 0.7707, 0.5251, 0.9755, 0.5251, 0.9755, 0.5417, 0.7707, 0.5251, 0.7707, 0.5086, 0.9755, 0.5086, 0.9755, 0.5251, 0.7707, 0.5086, 0.7707, 0.4921, 0.9755, 0.4921, 0.9755, 0.5086, 0.7707, 0.4921, 0.7707, 0.4756, 0.9755, 0.4756, 0.9755, 0.4921, 0.7707, 0.5417, 0.7707, 0.5251, 0.9755, 0.5251, 0.9755, 0.5417, 0.7707, 0.5251, 0.7707, 0.5086, 0.9755, 0.5086, 0.9755, 0.5251, 0.7707, 0.5086, 0.7707, 0.4921, 0.9755, 0.4921, 0.9755, 0.5086, 0.7707, 0.4921, 0.7707, 0.4756, 0.9755, 0.4756, 0.9755, 0.4921, 0.7707, 0.5417, 0.7707, 0.5251, 0.9755, 0.5251, 0.9755, 0.5417, 0.7707, 0.5251, 0.7707, 0.5086, 0.9755, 0.5086, 0.9755, 0.5251, 0.9755, 0.5086, 0.9755, 0.5251, 0.7707, 0.5251, 0.7707, 0.5086, 0.9755, 0.5251, 0.9755, 0.5417, 0.7707, 0.5417, 0.7707, 0.5251, 0.9755, 0.4756, 0.9755, 0.4921, 0.7707, 0.4921, 0.7707, 0.4756, 0.9755, 0.4921, 0.9755, 0.5086, 0.7707, 0.5086, 0.7707, 0.4921, 0.7106, 0.04182, 0.7106, 0.1194, 0.6103, 0.1194, 0.6103, 0.04182, 0.7106, 0.04182, 0.7106, 0.1194, 0.6103, 0.1194, 0.6103, 0.04182])
me_cube_002.materials.append(mat_lamp)
me_cube_002.use_remesh_preserve_volume = False
me_cube_002.use_remesh_preserve_attributes = False
me_cube_002.use_mirror_vertex_groups = False
me_cube_002.update()

# ---- objects
ob_lamparina = bpy.data.objects.new('Lamparina', me_cube_002)

# ---- transforms, parenting, visibility, modifiers, constraints
ob_lamparina.location = (2.654, 0.0, 0.0)
ob_lamparina.lineart.crease_threshold = 0.0
_vg = ob_lamparina.vertex_groups.new(name='hook')
_m = ob_lamparina.modifiers.new('Auto Smooth', 'NODES')
_m.node_group = ng_auto_smooth
_gi = [s.identifier for s in ng_auto_smooth.interface.items_tree if s.item_type == 'SOCKET' and s.in_out == 'INPUT']
_m[_gi[1]] = 0.7854  # Angle

# ---- collection membership
col_collection.objects.link(ob_lamparina)

# ---- scene / render settings (as saved in the file)
scene.frame_start = 1; scene.frame_end = 250; scene.frame_set(18)
scene.render.engine = 'BLENDER_EEVEE_NEXT'
scene.cycles.use_denoising = False
scene.cycles.samples = 128
scene.cycles.sampling_pattern = 'TABULATED_SOBOL'
scene.cycles.use_adaptive_sampling = False
scene.cycles.use_light_tree = False
scene.cycles.max_bounces = 4
scene.cycles.bake_type = 'AO'
scene.eevee.use_raytracing = True
scene.view_settings.view_transform = 'Filmic'
bpy.context.view_layer.update()

# ---- added for rendering (the .blend has no active camera and no usable light): camera, sun
cam_auto = bpy.data.cameras.new('AutoCamera')
cam_auto.lens = 50.0
cam_auto.sensor_width = 36.0
cam_auto.clip_end = 1000.0
ob_auto_camera = bpy.data.objects.new('AutoCamera', cam_auto)
scene.collection.objects.link(ob_auto_camera)
ob_auto_camera.location = (8.45612, -6.96297, 7.38936)
ob_auto_camera.rotation_euler = (1.09748, -7.21219e-08, 0.694738)
scene.camera = ob_auto_camera
light_auto_sun = bpy.data.lights.new('AutoSun', 'SUN')
light_auto_sun.energy = 3.0
light_auto_sun.angle = 0.0523599
ob_auto_sun = bpy.data.objects.new('AutoSun', light_auto_sun)
scene.collection.objects.link(ob_auto_sun)
ob_auto_sun.rotation_euler = (0.872665, 0.174533, 0.523599)
bpy.context.view_layer.update()
